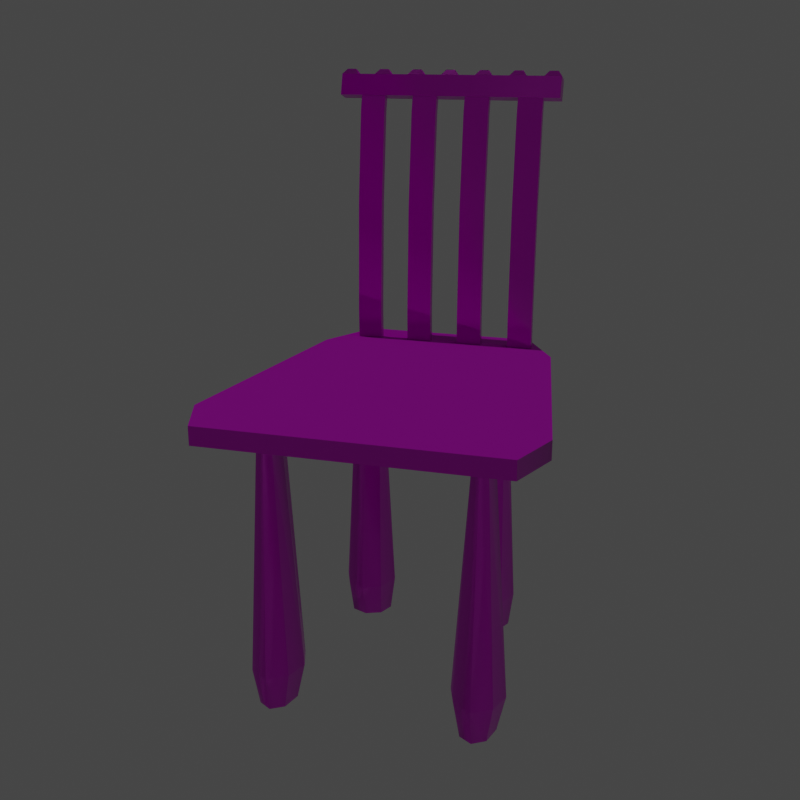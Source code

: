 # Source: chair.blend  (saved by Blender 4.0.36; exported with 4.5.12 LTS)
import bpy
from mathutils import Matrix  # noqa: F401  (used for matrix-valued properties, if any)

bpy.ops.wm.read_factory_settings(use_empty=True)
scene = bpy.context.scene
scene.name = 'Scene'

# ---- collections
col_collection = bpy.data.collections.new('Collection'); scene.collection.children.link(col_collection)
col_lights = bpy.data.collections.new('Lights'); scene.collection.children.link(col_lights)

# ---- images (referenced by path relative to the original .blend; pixels are not part of the script)
import os
ASSET_DIR = os.environ.get("B2B_ASSET_DIR", "")  # directory of the original .blend (textures are referenced by path, not embedded)
HERE = os.path.dirname(os.path.abspath(__file__))  # packed textures are extracted next to this script under _unpacked/

def load_image(name, relpath, width, height, colorspace="sRGB"):
    """Load a texture the original file referenced (path relative to the .blend, or extracted next to this script)."""
    p = next((c for c in (os.path.join(HERE, relpath), os.path.join(ASSET_DIR, relpath)) if relpath and os.path.exists(c)), "")
    if p:
        img = bpy.data.images.load(p, check_existing=True)
        img.name = name
    else:  # same state as the original file: an image datablock whose file is absent (Cycles renders it pink)
        img = bpy.data.images.new(name, width, height)
        img.source = "FILE"
        img.filepath = "//" + (relpath or name)
    img.colorspace_settings.name = colorspace
    return img
img_chair_exported_standardsurface1_basecolor_png = load_image('Chair_Exported_standardSurface1_BaseColor.png', 'Chair_Exported_standardSurface1_BaseColor.png', 1024, 1024, 'sRGB')
img_chair_exported_standardsurface1_metallic_png = load_image('Chair_Exported_standardSurface1_Metallic.png', 'Chair_Exported_standardSurface1_Metallic.png', 1024, 1024, 'Non-Color')
img_chair_exported_standardsurface1_normal_png = load_image('Chair_Exported_standardSurface1_Normal.png', 'Chair_Exported_standardSurface1_Normal.png', 1024, 1024, 'Non-Color')
img_chair_exported_standardsurface1_roughness_png = load_image('Chair_Exported_standardSurface1_Roughness.png', 'Chair_Exported_standardSurface1_Roughness.png', 1024, 1024, 'Non-Color')

# ---- materials (node trees are filled in below, after node groups)
mat_standardsurface1 = bpy.data.materials.new('standardSurface1')
mat_standardsurface1.use_transparent_shadow = False
mat_standardsurface1.diffuse_color = (0.0, 0.0, 0.0, 1.0)
mat_standardsurface1.roughness = 0.5528
mat_standardsurface1.specular_intensity = 1.0
mat_standardsurface1.metallic = 1.0

# ---- material node trees
mat_standardsurface1.use_nodes = True; mat_standardsurface1.node_tree.nodes.clear()
_N = mat_standardsurface1.node_tree.nodes; _L = mat_standardsurface1.node_tree.links
n0 = _N.new('ShaderNodeBsdfPrincipled'); n0.name = 'Principled BSDF'; n0.location = (10, 300)
n0.inputs[3].default_value = 1.45
n0.inputs[13].default_value = 1.0
n0.inputs[27].default_value = (0.0, 0.0, 0.0, 1.0)
n0.inputs[28].default_value = 1.0
n1 = _N.new('ShaderNodeOutputMaterial'); n1.name = 'Material Output'; n1.location = (300, 300)
n2 = _N.new('ShaderNodeNormalMap'); n2.name = 'Normal Map'; n2.location = (-300, -300)
n2.label = 'Normal/Map'
n3 = _N.new('ShaderNodeTexImage'); n3.name = 'Image Texture'; n3.location = (-392, 300)
n3.image = img_chair_exported_standardsurface1_basecolor_png
n4 = _N.new('ShaderNodeTexImage'); n4.name = 'Image Texture.002'; n4.location = (-767, 173)
n4.image = img_chair_exported_standardsurface1_metallic_png
n5 = _N.new('ShaderNodeTexImage'); n5.name = 'Image Texture.003'; n5.location = (-642, -256)
n5.image = img_chair_exported_standardsurface1_normal_png
n6 = _N.new('ShaderNodeTexImage'); n6.name = 'Image Texture.004'; n6.location = (-423, 12)
n6.image = img_chair_exported_standardsurface1_roughness_png
_L.new(n0.outputs[0], n1.inputs[0])
_L.new(n2.outputs[0], n0.inputs[5])
_L.new(n3.outputs[0], n0.inputs[0])
_L.new(n4.outputs[0], n0.inputs[1])
_L.new(n5.outputs[0], n2.inputs[1])
_L.new(n6.outputs[0], n0.inputs[2])
n1.is_active_output = True

# ---- world
world_world = bpy.data.worlds.new('World'); scene.world = world_world
world_world.use_nodes = True; world_world.node_tree.nodes.clear()
_N = world_world.node_tree.nodes; _L = world_world.node_tree.links
n0 = _N.new('ShaderNodeOutputWorld'); n0.name = 'World Output'; n0.location = (300, 300)
n1 = _N.new('ShaderNodeBackground'); n1.name = 'Background'; n1.location = (10, 300)
n1.inputs[0].default_value = (0.05088, 0.05088, 0.05088, 1.0)
_L.new(n1.outputs[0], n0.inputs[0])
n0.is_active_output = True
world_world.color = (0.05088, 0.05088, 0.05088)
world_world.use_sun_shadow = False
world_world.sun_shadow_jitter_overblur = 0.0

# ---- cameras
cam_camera = bpy.data.cameras.new('Camera')
cam_camera.clip_end = 100.0
cam_camera.ortho_scale = 7.314

# ---- lights
light_sun = bpy.data.lights.new('Sun', 'SUN')
light_sun.transmission_factor = 0.0
light_sun.energy = 1.0
light_sun_001 = bpy.data.lights.new('Sun.001', 'SUN')
light_sun_001.transmission_factor = 0.0
light_sun_001.energy = 0.11

# ---- meshes
me_seat = bpy.data.meshes.new('Seat')
me_seat.from_pydata([(-1.425, 2.88, 1.782), (1.425, 2.88, 1.782), (1.425, 3.061, 1.782), (-1.425, 3.061, 1.782), (1.621, 3.061, 1.254), (-1.621, 3.061, 1.254), (-0.8897, 3.061, -1.782), (0.8897, 3.061, -1.782), (0.8897, 2.88, -1.782), (-0.8897, 2.88, -1.782), (-1.621, 2.88, 1.254), (1.621, 2.88, 1.254), (1.228, 3.061, -1.174), (-1.228, 3.061, -1.174), (-1.228, 2.88, -1.174), (1.228, 2.88, -1.174), (-1.129, 0.009875, 0.7983), (-1.182, 0.009875, 1.0), (-1.266, 0.3806, 1.0), (-1.188, 0.3806, 0.7708), (-1.129, 0.009875, 1.202), (-1.188, 0.3806, 1.229), (-1.0, 0.009875, 1.285), (-1.0, 0.3806, 1.347), (-0.871, 0.009875, 1.202), (-0.8116, 0.3806, 1.229), (-0.8176, 0.009875, 1.0), (-0.7336, 0.3806, 1.0), (-0.871, 0.009875, 0.7983), (-0.8116, 0.3806, 0.7708), (-1.0, 0.009875, 0.7147), (-1.0, 0.3806, 0.6532), (-1.0, 0.009875, 1.0), (-0.9196, 2.624, 1.165), (-0.8863, 2.624, 1.0), (-0.8176, 2.927, 1.0), (-0.871, 2.927, 1.202), (-1.0, 2.624, 1.197), (-1.0, 2.927, 1.285), (-1.08, 2.624, 1.165), (-1.129, 2.927, 1.202), (-1.114, 2.624, 1.0), (-1.182, 2.927, 1.0), (-1.08, 2.624, 0.8348), (-1.129, 2.927, 0.7983), (-1.0, 2.624, 0.803), (-1.0, 2.927, 0.7147), (-0.9196, 2.624, 0.8348), (-0.871, 2.927, 0.7983), (0.871, 0.009875, 0.7983), (0.8176, 0.009875, 1.0), (0.7336, 0.3806, 1.0), (0.8116, 0.3806, 0.7708), (0.871, 0.009875, 1.202), (0.8116, 0.3806, 1.229), (1.0, 0.009875, 1.285), (1.0, 0.3806, 1.347), (1.129, 0.009875, 1.202), (1.188, 0.3806, 1.229), (1.182, 0.009875, 1.0), (1.266, 0.3806, 1.0), (1.129, 0.009875, 0.7983), (1.188, 0.3806, 0.7708), (1.0, 0.009875, 0.7147), (1.0, 0.3806, 0.6532), (1.0, 0.009875, 1.0), (1.08, 2.624, 1.165), (1.114, 2.624, 1.0), (1.182, 2.927, 1.0), (1.129, 2.927, 1.202), (1.0, 2.624, 1.197), (1.0, 2.927, 1.285), (0.9196, 2.624, 1.165), (0.871, 2.927, 1.202), (0.8863, 2.624, 1.0), (0.8176, 2.927, 1.0), (0.9196, 2.624, 0.8348), (0.871, 2.927, 0.7983), (1.0, 2.624, 0.803), (1.0, 2.927, 0.7147), (1.08, 2.624, 0.8348), (1.129, 2.927, 0.7983), (-0.5194, 5.96e-07, -1.161), (-0.6808, 5.96e-07, -1.228), (-0.6808, 0.3708, -1.333), (-0.4975, 0.3708, -1.236), (-0.8421, 5.96e-07, -1.161), (-0.864, 0.3708, -1.236), (-0.9089, 5.96e-07, -1.0), (-0.9581, 0.3708, -1.0), (-0.8421, 5.96e-07, -0.8387), (-0.864, 0.3708, -0.7644), (-0.6808, 5.96e-07, -0.7719), (-0.6808, 0.3708, -0.6668), (-0.5194, 5.96e-07, -0.8387), (-0.4975, 0.3708, -0.7644), (-0.4526, 5.96e-07, -1.0), (-0.4034, 0.3708, -1.0), (-0.6808, 5.96e-07, -1.0), (-0.8128, 2.614, -0.8994), (-0.6808, 2.614, -0.8578), (-0.6808, 2.917, -0.7719), (-0.8421, 2.917, -0.8387), (-0.8383, 2.614, -1.0), (-0.9089, 2.917, -1.0), (-0.8128, 2.614, -1.101), (-0.8421, 2.917, -1.161), (-0.6808, 2.614, -1.142), (-0.6808, 2.917, -1.228), (-0.5487, 2.614, -1.101), (-0.5194, 2.917, -1.161), (-0.5232, 2.614, -1.0), (-0.4526, 2.917, -1.0), (-0.5487, 2.614, -0.8994), (-0.5194, 2.917, -0.8387), (0.8423, 5.96e-07, -1.161), (0.681, 5.96e-07, -1.228), (0.681, 0.3708, -1.333), (0.8643, 0.3708, -1.236), (0.5197, 5.96e-07, -1.161), (0.4977, 0.3708, -1.236), (0.4529, 5.96e-07, -1.0), (0.4037, 0.3708, -1.0), (0.5197, 5.96e-07, -0.8387), (0.4977, 0.3708, -0.7644), (0.681, 5.96e-07, -0.7719), (0.681, 0.3708, -0.6668), (0.8423, 5.96e-07, -0.8387), (0.8643, 0.3708, -0.7644), (0.9091, 5.96e-07, -1.0), (0.9583, 0.3708, -1.0), (0.681, 5.96e-07, -1.0), (0.5489, 2.614, -0.8994), (0.681, 2.614, -0.8578), (0.681, 2.917, -0.7719), (0.5197, 2.917, -0.8387), (0.5234, 2.614, -1.0), (0.4529, 2.917, -1.0), (0.5489, 2.614, -1.101), (0.5197, 2.917, -1.161), (0.681, 2.614, -1.142), (0.681, 2.917, -1.228), (0.8131, 2.614, -1.101), (0.8423, 2.917, -1.161), (0.8386, 2.614, -1.0), (0.9091, 2.917, -1.0), (0.8131, 2.614, -0.8994), (0.8423, 2.917, -0.8387), (-1.152, 5.627, -1.56), (-0.975, 5.627, -1.56), (-0.975, 5.835, -1.621), (-1.152, 5.835, -1.621), (-1.109, 5.882, -1.677), (-1.019, 5.882, -1.677), (-1.019, 5.862, -1.745), (-1.109, 5.862, -1.745), (-1.152, 5.792, -1.767), (-0.975, 5.792, -1.767), (-0.975, 5.584, -1.706), (-1.152, 5.584, -1.706), (1.152, 5.627, -1.56), (1.152, 5.584, -1.706), (1.152, 5.792, -1.767), (1.152, 5.835, -1.621), (1.019, 5.882, -1.677), (1.109, 5.882, -1.677), (1.109, 5.862, -1.745), (1.019, 5.862, -1.745), (0.975, 5.584, -1.706), (0.975, 5.792, -1.767), (0.975, 5.627, -1.56), (0.975, 5.835, -1.621), (0.7977, 5.835, -1.621), (0.7977, 5.792, -1.767), (0.7977, 5.584, -1.706), (0.7977, 5.627, -1.56), (0.664, 5.882, -1.677), (0.7541, 5.882, -1.677), (0.7541, 5.862, -1.745), (0.664, 5.862, -1.745), (0.6204, 5.584, -1.706), (0.6204, 5.792, -1.767), (0.6204, 5.627, -1.56), (0.6204, 5.835, -1.621), (0.4432, 5.835, -1.621), (0.4432, 5.792, -1.767), (0.4432, 5.584, -1.706), (0.4432, 5.627, -1.56), (0.3095, 5.882, -1.677), (0.3996, 5.882, -1.677), (0.3996, 5.862, -1.745), (0.3095, 5.862, -1.745), (0.2659, 5.584, -1.706), (0.2659, 5.792, -1.767), (0.2659, 5.627, -1.56), (0.2659, 5.835, -1.621), (0.08863, 5.835, -1.621), (0.08863, 5.792, -1.767), (0.08863, 5.584, -1.706), (0.08863, 5.627, -1.56), (-0.04505, 5.882, -1.677), (0.04505, 5.882, -1.677), (0.04505, 5.862, -1.745), (-0.04505, 5.862, -1.745), (-0.08863, 5.584, -1.706), (-0.08863, 5.792, -1.767), (-0.08863, 5.627, -1.56), (-0.08863, 5.835, -1.621), (-0.2659, 5.835, -1.621), (-0.2659, 5.792, -1.767), (-0.2659, 5.584, -1.706), (-0.2659, 5.627, -1.56), (-0.3996, 5.882, -1.677), (-0.3095, 5.882, -1.677), (-0.3095, 5.862, -1.745), (-0.3996, 5.862, -1.745), (-0.4432, 5.584, -1.706), (-0.4432, 5.792, -1.767), (-0.4432, 5.627, -1.56), (-0.4432, 5.835, -1.621), (-0.6204, 5.835, -1.621), (-0.6204, 5.792, -1.767), (-0.6204, 5.584, -1.706), (-0.6204, 5.627, -1.56), (-0.7541, 5.882, -1.677), (-0.664, 5.882, -1.677), (-0.664, 5.862, -1.745), (-0.7541, 5.862, -1.745), (-0.7977, 5.584, -1.706), (-0.7977, 5.792, -1.767), (-0.7977, 5.627, -1.56), (-0.7977, 5.835, -1.621), (-0.928, 3.363, -1.4), (-0.672, 3.363, -1.4), (-0.672, 4.52, -1.443), (-0.928, 4.52, -1.443), (-0.928, 5.697, -1.607), (-0.672, 5.697, -1.607), (-0.672, 5.697, -1.681), (-0.928, 5.697, -1.681), (-0.928, 4.52, -1.517), (-0.672, 4.52, -1.517), (-0.672, 3.367, -1.474), (-0.928, 3.367, -1.474), (-0.928, 3.061, -1.486), (-0.672, 3.061, -1.486), (-0.672, 3.061, -1.412), (-0.928, 3.061, -1.412), (-0.928, 5.453, -1.619), (-0.928, 5.471, -1.547), (-0.672, 5.453, -1.619), (-0.672, 5.471, -1.547), (-0.378, 3.363, -1.4), (-0.122, 3.363, -1.4), (-0.122, 4.52, -1.443), (-0.378, 4.52, -1.443), (-0.378, 5.697, -1.607), (-0.122, 5.697, -1.607), (-0.122, 5.697, -1.681), (-0.378, 5.697, -1.681), (-0.378, 4.52, -1.517), (-0.122, 4.52, -1.517), (-0.122, 3.367, -1.474), (-0.378, 3.367, -1.474), (-0.378, 3.061, -1.486), (-0.122, 3.061, -1.486), (-0.122, 3.061, -1.412), (-0.378, 3.061, -1.412), (-0.378, 5.453, -1.619), (-0.378, 5.471, -1.547), (-0.122, 5.453, -1.619), (-0.122, 5.471, -1.547), (0.722, 3.363, -1.4), (0.978, 3.363, -1.4), (0.978, 4.52, -1.443), (0.722, 4.52, -1.443), (0.722, 5.697, -1.607), (0.978, 5.697, -1.607), (0.978, 5.697, -1.681), (0.722, 5.697, -1.681), (0.722, 4.52, -1.517), (0.978, 4.52, -1.517), (0.978, 3.367, -1.474), (0.722, 3.367, -1.474), (0.722, 3.061, -1.486), (0.978, 3.061, -1.486), (0.978, 3.061, -1.412), (0.722, 3.061, -1.412), (0.722, 5.453, -1.619), (0.722, 5.471, -1.547), (0.978, 5.453, -1.619), (0.978, 5.471, -1.547), (0.172, 3.363, -1.4), (0.428, 3.363, -1.4), (0.428, 4.52, -1.443), (0.172, 4.52, -1.443), (0.172, 5.697, -1.607), (0.428, 5.697, -1.607), (0.428, 5.697, -1.681), (0.172, 5.697, -1.681), (0.172, 4.52, -1.517), (0.428, 4.52, -1.517), (0.428, 3.367, -1.474), (0.172, 3.367, -1.474), (0.172, 3.061, -1.486), (0.428, 3.061, -1.486), (0.428, 3.061, -1.412), (0.172, 3.061, -1.412), (0.172, 5.453, -1.619), (0.172, 5.471, -1.547), (0.428, 5.453, -1.619), (0.428, 5.471, -1.547)], [], [(3, 0, 1), (1, 2, 3), (5, 3, 2), (2, 4, 5), (9, 6, 7), (7, 8, 9), (0, 10, 11), (11, 1, 0), (2, 1, 11), (11, 4, 2), (5, 10, 0), (0, 3, 5), (13, 5, 4), (4, 12, 13), (13, 14, 10), (10, 5, 13), (10, 14, 15), (15, 11, 10), (12, 4, 11), (11, 15, 12), (6, 13, 12), (12, 7, 6), (6, 9, 14), (14, 13, 6), (14, 9, 8), (8, 15, 14), (7, 12, 15), (15, 8, 7), (19, 16, 17), (17, 18, 19), (18, 17, 20), (20, 21, 18), (21, 20, 22), (22, 23, 21), (23, 22, 24), (24, 25, 23), (25, 24, 26), (26, 27, 25), (27, 26, 28), (28, 29, 27), (29, 28, 30), (30, 31, 29), (31, 30, 16), (16, 19, 31), (17, 16, 32), (20, 17, 32), (22, 20, 32), (24, 22, 32), (26, 24, 32), (28, 26, 32), (30, 28, 32), (16, 30, 32), (36, 33, 34), (34, 35, 36), (38, 37, 33), (33, 36, 38), (40, 39, 37), (37, 38, 40), (42, 41, 39), (39, 40, 42), (44, 43, 41), (41, 42, 44), (46, 45, 43), (43, 44, 46), (48, 47, 45), (45, 46, 48), (35, 34, 47), (47, 48, 35), (37, 23, 25), (25, 33, 37), (39, 21, 23), (23, 37, 39), (41, 18, 21), (21, 39, 41), (43, 19, 18), (18, 41, 43), (45, 31, 19), (19, 43, 45), (47, 29, 31), (31, 45, 47), (34, 27, 29), (29, 47, 34), (33, 25, 27), (27, 34, 33), (52, 49, 50), (50, 51, 52), (51, 50, 53), (53, 54, 51), (54, 53, 55), (55, 56, 54), (56, 55, 57), (57, 58, 56), (58, 57, 59), (59, 60, 58), (60, 59, 61), (61, 62, 60), (62, 61, 63), (63, 64, 62), (64, 63, 49), (49, 52, 64), (50, 49, 65), (53, 50, 65), (55, 53, 65), (57, 55, 65), (59, 57, 65), (61, 59, 65), (63, 61, 65), (49, 63, 65), (69, 66, 67), (67, 68, 69), (71, 70, 66), (66, 69, 71), (73, 72, 70), (70, 71, 73), (75, 74, 72), (72, 73, 75), (77, 76, 74), (74, 75, 77), (79, 78, 76), (76, 77, 79), (81, 80, 78), (78, 79, 81), (68, 67, 80), (80, 81, 68), (70, 56, 58), (58, 66, 70), (72, 54, 56), (56, 70, 72), (74, 51, 54), (54, 72, 74), (76, 52, 51), (51, 74, 76), (78, 64, 52), (52, 76, 78), (80, 62, 64), (64, 78, 80), (67, 60, 62), (62, 80, 67), (66, 58, 60), (60, 67, 66), (85, 82, 83), (83, 84, 85), (84, 83, 86), (86, 87, 84), (87, 86, 88), (88, 89, 87), (89, 88, 90), (90, 91, 89), (91, 90, 92), (92, 93, 91), (93, 92, 94), (94, 95, 93), (95, 94, 96), (96, 97, 95), (97, 96, 82), (82, 85, 97), (83, 82, 98), (86, 83, 98), (88, 86, 98), (90, 88, 98), (92, 90, 98), (94, 92, 98), (96, 94, 98), (82, 96, 98), (102, 99, 100), (100, 101, 102), (104, 103, 99), (99, 102, 104), (106, 105, 103), (103, 104, 106), (108, 107, 105), (105, 106, 108), (110, 109, 107), (107, 108, 110), (112, 111, 109), (109, 110, 112), (114, 113, 111), (111, 112, 114), (101, 100, 113), (113, 114, 101), (103, 89, 91), (91, 99, 103), (105, 87, 89), (89, 103, 105), (107, 84, 87), (87, 105, 107), (109, 85, 84), (84, 107, 109), (111, 97, 85), (85, 109, 111), (113, 95, 97), (97, 111, 113), (100, 93, 95), (95, 113, 100), (99, 91, 93), (93, 100, 99), (118, 115, 116), (116, 117, 118), (117, 116, 119), (119, 120, 117), (120, 119, 121), (121, 122, 120), (122, 121, 123), (123, 124, 122), (124, 123, 125), (125, 126, 124), (126, 125, 127), (127, 128, 126), (128, 127, 129), (129, 130, 128), (130, 129, 115), (115, 118, 130), (116, 115, 131), (119, 116, 131), (121, 119, 131), (123, 121, 131), (125, 123, 131), (127, 125, 131), (129, 127, 131), (115, 129, 131), (135, 132, 133), (133, 134, 135), (137, 136, 132), (132, 135, 137), (139, 138, 136), (136, 137, 139), (141, 140, 138), (138, 139, 141), (143, 142, 140), (140, 141, 143), (145, 144, 142), (142, 143, 145), (147, 146, 144), (144, 145, 147), (134, 133, 146), (146, 147, 134), (136, 122, 124), (124, 132, 136), (138, 120, 122), (122, 136, 138), (140, 117, 120), (120, 138, 140), (142, 118, 117), (117, 140, 142), (144, 130, 118), (118, 142, 144), (146, 128, 130), (130, 144, 146), (133, 126, 128), (128, 146, 133), (132, 124, 126), (126, 133, 132), (151, 148, 149), (149, 150, 151), (155, 152, 153), (153, 154, 155), (159, 156, 157), (157, 158, 159), (148, 159, 158), (158, 149, 148), (163, 160, 161), (161, 162, 163), (156, 159, 148), (148, 151, 156), (167, 164, 165), (165, 166, 167), (161, 168, 169), (169, 162, 161), (160, 170, 168), (168, 161, 160), (163, 171, 170), (170, 160, 163), (173, 172, 171), (171, 169, 173), (168, 174, 173), (173, 169, 168), (170, 175, 174), (174, 168, 170), (171, 172, 175), (175, 170, 171), (179, 176, 177), (177, 178, 179), (174, 180, 181), (181, 173, 174), (175, 182, 180), (180, 174, 175), (172, 183, 182), (182, 175, 172), (185, 184, 183), (183, 181, 185), (180, 186, 185), (185, 181, 180), (182, 187, 186), (186, 180, 182), (183, 184, 187), (187, 182, 183), (191, 188, 189), (189, 190, 191), (186, 192, 193), (193, 185, 186), (187, 194, 192), (192, 186, 187), (184, 195, 194), (194, 187, 184), (197, 196, 195), (195, 193, 197), (192, 198, 197), (197, 193, 192), (194, 199, 198), (198, 192, 194), (195, 196, 199), (199, 194, 195), (203, 200, 201), (201, 202, 203), (198, 204, 205), (205, 197, 198), (199, 206, 204), (204, 198, 199), (196, 207, 206), (206, 199, 196), (209, 208, 207), (207, 205, 209), (204, 210, 209), (209, 205, 204), (206, 211, 210), (210, 204, 206), (207, 208, 211), (211, 206, 207), (215, 212, 213), (213, 214, 215), (210, 216, 217), (217, 209, 210), (211, 218, 216), (216, 210, 211), (208, 219, 218), (218, 211, 208), (221, 220, 219), (219, 217, 221), (216, 222, 221), (221, 217, 216), (218, 223, 222), (222, 216, 218), (219, 220, 223), (223, 218, 219), (227, 224, 225), (225, 226, 227), (222, 228, 229), (229, 221, 222), (223, 230, 228), (228, 222, 223), (220, 231, 230), (230, 223, 220), (157, 150, 231), (231, 229, 157), (228, 158, 157), (157, 229, 228), (230, 149, 158), (158, 228, 230), (231, 150, 149), (149, 230, 231), (152, 151, 150), (150, 153, 152), (153, 150, 157), (157, 154, 153), (154, 157, 156), (156, 155, 154), (155, 156, 151), (151, 152, 155), (164, 171, 163), (163, 165, 164), (165, 163, 162), (162, 166, 165), (166, 162, 169), (169, 167, 166), (167, 169, 171), (171, 164, 167), (176, 183, 172), (172, 177, 176), (177, 172, 173), (173, 178, 177), (178, 173, 181), (181, 179, 178), (179, 181, 183), (183, 176, 179), (188, 195, 184), (184, 189, 188), (189, 184, 185), (185, 190, 189), (190, 185, 193), (193, 191, 190), (191, 193, 195), (195, 188, 191), (200, 207, 196), (196, 201, 200), (201, 196, 197), (197, 202, 201), (202, 197, 205), (205, 203, 202), (203, 205, 207), (207, 200, 203), (212, 219, 208), (208, 213, 212), (213, 208, 209), (209, 214, 213), (214, 209, 217), (217, 215, 214), (215, 217, 219), (219, 212, 215), (224, 231, 220), (220, 225, 224), (225, 220, 221), (221, 226, 225), (226, 221, 229), (229, 227, 226), (227, 229, 231), (231, 224, 227), (235, 232, 233), (233, 234, 235), (239, 236, 237), (237, 238, 239), (243, 240, 241), (241, 242, 243), (247, 244, 245), (245, 246, 247), (234, 233, 242), (242, 241, 234), (240, 243, 232), (232, 235, 240), (239, 248, 249), (249, 236, 239), (248, 239, 238), (238, 250, 248), (237, 251, 250), (250, 238, 237), (236, 249, 251), (251, 237, 236), (240, 248, 250), (250, 241, 240), (248, 240, 235), (235, 249, 248), (249, 235, 234), (234, 251, 249), (251, 234, 241), (241, 250, 251), (243, 244, 247), (247, 232, 243), (232, 247, 246), (246, 233, 232), (233, 246, 245), (245, 242, 233), (244, 243, 242), (242, 245, 244), (255, 252, 253), (253, 254, 255), (259, 256, 257), (257, 258, 259), (263, 260, 261), (261, 262, 263), (267, 264, 265), (265, 266, 267), (254, 253, 262), (262, 261, 254), (260, 263, 252), (252, 255, 260), (259, 268, 269), (269, 256, 259), (268, 259, 258), (258, 270, 268), (257, 271, 270), (270, 258, 257), (256, 269, 271), (271, 257, 256), (260, 268, 270), (270, 261, 260), (268, 260, 255), (255, 269, 268), (269, 255, 254), (254, 271, 269), (271, 254, 261), (261, 270, 271), (263, 264, 267), (267, 252, 263), (252, 267, 266), (266, 253, 252), (253, 266, 265), (265, 262, 253), (264, 263, 262), (262, 265, 264), (275, 272, 273), (273, 274, 275), (279, 276, 277), (277, 278, 279), (283, 280, 281), (281, 282, 283), (287, 284, 285), (285, 286, 287), (274, 273, 282), (282, 281, 274), (280, 283, 272), (272, 275, 280), (279, 288, 289), (289, 276, 279), (288, 279, 278), (278, 290, 288), (277, 291, 290), (290, 278, 277), (276, 289, 291), (291, 277, 276), (280, 288, 290), (290, 281, 280), (288, 280, 275), (275, 289, 288), (289, 275, 274), (274, 291, 289), (291, 274, 281), (281, 290, 291), (283, 284, 287), (287, 272, 283), (272, 287, 286), (286, 273, 272), (273, 286, 285), (285, 282, 273), (284, 283, 282), (282, 285, 284), (295, 292, 293), (293, 294, 295), (299, 296, 297), (297, 298, 299), (303, 300, 301), (301, 302, 303), (307, 304, 305), (305, 306, 307), (294, 293, 302), (302, 301, 294), (300, 303, 292), (292, 295, 300), (299, 308, 309), (309, 296, 299), (308, 299, 298), (298, 310, 308), (297, 311, 310), (310, 298, 297), (296, 309, 311), (311, 297, 296), (300, 308, 310), (310, 301, 300), (308, 300, 295), (295, 309, 308), (309, 295, 294), (294, 311, 309), (311, 294, 301), (301, 310, 311), (303, 304, 307), (307, 292, 303), (292, 307, 306), (306, 293, 292), (293, 306, 305), (305, 302, 293), (304, 303, 302), (302, 305, 304)])
me_seat.polygons.foreach_set('use_smooth', [True] * 560)
_k = set([(0, 1), (0, 3), (0, 10), (1, 2), (1, 11), (2, 3), (2, 4), (3, 5), (4, 12), (5, 13), (6, 7), (6, 9), (6, 13), (7, 8), (7, 12), (8, 9), (8, 15), (9, 14), (10, 14), (11, 15), (16, 17), (16, 30), (17, 20), (20, 22), (22, 24), (24, 26), (26, 28), (28, 30), (49, 50), (49, 63), (50, 53), (53, 55), (55, 57), (57, 59), (59, 61), (61, 63), (82, 83), (82, 96), (83, 86), (86, 88), (88, 90), (90, 92), (92, 94), (94, 96), (115, 116), (115, 129), (116, 119), (119, 121), (121, 123), (123, 125), (125, 127), (127, 129), (148, 149), (148, 151), (148, 159), (149, 230), (150, 151), (150, 153), (150, 157), (150, 231), (151, 152), (151, 156), (152, 153), (152, 155), (153, 154), (154, 155), (154, 157), (155, 156), (156, 157), (156, 159), (157, 229), (158, 159), (158, 228), (160, 161), (160, 163), (160, 170), (161, 162), (161, 168), (162, 163), (162, 166), (162, 169), (163, 165), (163, 171), (164, 165), (164, 167), (164, 171), (165, 166), (166, 167), (167, 169), (168, 174), (169, 171), (169, 173), (170, 175), (171, 172), (172, 173), (172, 177), (172, 183), (173, 178), (173, 181), (174, 180), (175, 182), (176, 177), (176, 179), (176, 183), (177, 178), (178, 179), (179, 181), (180, 186), (181, 183), (181, 185), (182, 187), (183, 184), (184, 185), (184, 189), (184, 195), (185, 190), (185, 193), (186, 192), (187, 194), (188, 189), (188, 191), (188, 195), (189, 190), (190, 191), (191, 193), (192, 198), (193, 195), (193, 197), (194, 199), (195, 196), (196, 197), (196, 201), (196, 207), (197, 202), (197, 205), (198, 204), (199, 206), (200, 201), (200, 203), (200, 207), (201, 202), (202, 203), (203, 205), (204, 210), (205, 207), (205, 209), (206, 211), (207, 208), (208, 209), (208, 213), (208, 219), (209, 214), (209, 217), (210, 216), (211, 218), (212, 213), (212, 215), (212, 219), (213, 214), (214, 215), (215, 217), (216, 222), (217, 219), (217, 221), (218, 223), (219, 220), (220, 221), (220, 225), (220, 231), (221, 226), (221, 229), (222, 228), (223, 230), (224, 225), (224, 227), (224, 231), (225, 226), (226, 227), (227, 229), (229, 231), (232, 235), (232, 247), (233, 234), (233, 246), (234, 251), (235, 249), (236, 237), (236, 239), (236, 249), (237, 238), (237, 251), (238, 239), (238, 250), (239, 248), (240, 243), (240, 248), (241, 242), (241, 250), (242, 245), (243, 244), (244, 245), (244, 247), (245, 246), (246, 247), (252, 255), (252, 267), (253, 254), (253, 266), (254, 271), (255, 269), (256, 257), (256, 259), (256, 269), (257, 258), (257, 271), (258, 259), (258, 270), (259, 268), (260, 263), (260, 268), (261, 262), (261, 270), (262, 265), (263, 264), (264, 265), (264, 267), (265, 266), (266, 267), (272, 275), (272, 287), (273, 274), (273, 286), (274, 291), (275, 289), (276, 277), (276, 279), (276, 289), (277, 278), (277, 291), (278, 279), (278, 290), (279, 288), (280, 283), (280, 288), (281, 282), (281, 290), (282, 285), (283, 284), (284, 285), (284, 287), (285, 286), (286, 287), (292, 295), (292, 307), (293, 294), (293, 306), (294, 311), (295, 309), (296, 297), (296, 299), (296, 309), (297, 298), (297, 311), (298, 299), (298, 310), (299, 308), (300, 303), (300, 308), (301, 302), (301, 310), (302, 305), (303, 304), (304, 305), (304, 307), (305, 306), (306, 307)])
me_seat.attributes.new('sharp_edge', 'BOOLEAN', 'EDGE').data.foreach_set('value', [ (min(e.vertices), max(e.vertices)) in _k for e in me_seat.edges])
_uv = me_seat.uv_layers.new(name='Attribute')
_uv.uv.foreach_set('vector', [0.06288, 0.5198, 0.06286, 0.4974, 0.4154, 0.4995, 0.4154, 0.4995, 0.4151, 0.5218, 0.06288, 0.5198, 0.03861, 0.5848, 0.06288, 0.5198, 0.4151, 0.5218, 0.4151, 0.5218, 0.4388, 0.5868, 0.03861, 0.5848, 0.1313, 0.05924, 0.1313, 0.03688, 0.3529, 0.03722, 0.3529, 0.03722, 0.3531, 0.0596, 0.1313, 0.05924, 0.06286, 0.4974, 0.04173, 0.432, 0.4379, 0.435, 0.4379, 0.435, 0.4154, 0.4995, 0.06286, 0.4974, 0.4382, 0.5053, 0.4154, 0.4995, 0.4379, 0.435, 0.4379, 0.435, 0.4599, 0.4339, 0.4382, 0.5053, 0.01968, 0.4307, 0.04173, 0.432, 0.06286, 0.4974, 0.06286, 0.4974, 0.04054, 0.5021, 0.01968, 0.4307, 0.08616, 0.8844, 0.03861, 0.5848, 0.4388, 0.5868, 0.4388, 0.5868, 0.3889, 0.8856, 0.08616, 0.8844, 0.06945, 0.1286, 0.09107, 0.1338, 0.04173, 0.432, 0.04173, 0.432, 0.01968, 0.4307, 0.06945, 0.1286, 0.04173, 0.432, 0.09107, 0.1338, 0.3927, 0.1352, 0.3927, 0.1352, 0.4379, 0.435, 0.04173, 0.432, 0.4144, 0.1303, 0.4599, 0.4339, 0.4379, 0.435, 0.4379, 0.435, 0.3927, 0.1352, 0.4144, 0.1303, 0.1276, 0.9595, 0.08616, 0.8844, 0.3889, 0.8856, 0.3889, 0.8856, 0.347, 0.9603, 0.1276, 0.9595, 0.1106, 0.04916, 0.1313, 0.05924, 0.09107, 0.1338, 0.09107, 0.1338, 0.06945, 0.1286, 0.1106, 0.04916, 0.09107, 0.1338, 0.1313, 0.05924, 0.3531, 0.0596, 0.3531, 0.0596, 0.3927, 0.1352, 0.09107, 0.1338, 0.374, 0.04996, 0.4144, 0.1303, 0.3927, 0.1352, 0.3927, 0.1352, 0.3531, 0.0596, 0.374, 0.04996, 0.8761, 0.2684, 0.8647, 0.1956, 0.8948, 0.1858, 0.8948, 0.1858, 0.9093, 0.2673, 0.8761, 0.2684, 0.9093, 0.2673, 0.8948, 0.1858, 0.9283, 0.1877, 0.9283, 0.1877, 0.943, 0.2668, 0.9093, 0.2673, 0.943, 0.2668, 0.9283, 0.1877, 0.9559, 0.1781, 0.9559, 0.1781, 0.9857, 0.2667, 0.943, 0.2668, 0.6852, 0.2653, 0.7157, 0.177, 0.7432, 0.1868, 0.7432, 0.1868, 0.7279, 0.2658, 0.6852, 0.2653, 0.7279, 0.2658, 0.7432, 0.1868, 0.7767, 0.1852, 0.7767, 0.1852, 0.7615, 0.2666, 0.7279, 0.2658, 0.7615, 0.2666, 0.7767, 0.1852, 0.8067, 0.1953, 0.8067, 0.1953, 0.7947, 0.268, 0.7615, 0.2666, 0.7947, 0.268, 0.8067, 0.1953, 0.8357, 0.1987, 0.8357, 0.1987, 0.8354, 0.2692, 0.7947, 0.268, 0.8354, 0.2692, 0.8357, 0.1987, 0.8647, 0.1956, 0.8647, 0.1956, 0.8761, 0.2684, 0.8354, 0.2692, 0.8948, 0.1858, 0.8647, 0.1956, 0.8359, 0.1629, 0.9283, 0.1877, 0.8948, 0.1858, 0.9205, 0.151, 0.9559, 0.1781, 0.9283, 0.1877, 0.9205, 0.151, 0.7432, 0.1868, 0.7157, 0.177, 0.7514, 0.1501, 0.7767, 0.1852, 0.7432, 0.1868, 0.7514, 0.1501, 0.8067, 0.1953, 0.7767, 0.1852, 0.8359, 0.1629, 0.8357, 0.1987, 0.8067, 0.1953, 0.8359, 0.1629, 0.8647, 0.1956, 0.8357, 0.1987, 0.8359, 0.1629, 0.757, 0.6891, 0.7655, 0.6383, 0.79, 0.6378, 0.79, 0.6378, 0.7832, 0.6891, 0.757, 0.6891, 0.7296, 0.6891, 0.7476, 0.6391, 0.7655, 0.6383, 0.7655, 0.6383, 0.757, 0.6891, 0.7296, 0.6891, 0.9096, 0.6891, 0.9016, 0.639, 0.9195, 0.6399, 0.9195, 0.6399, 0.9371, 0.6891, 0.9096, 0.6891, 0.8834, 0.6891, 0.8771, 0.6382, 0.9016, 0.639, 0.9016, 0.639, 0.9096, 0.6891, 0.8834, 0.6891, 0.8578, 0.6891, 0.8523, 0.638, 0.8771, 0.6382, 0.8771, 0.6382, 0.8834, 0.6891, 0.8578, 0.6891, 0.8333, 0.6891, 0.8336, 0.6379, 0.8523, 0.638, 0.8523, 0.638, 0.8578, 0.6891, 0.8333, 0.6891, 0.8088, 0.6891, 0.8148, 0.6378, 0.8336, 0.6379, 0.8336, 0.6379, 0.8333, 0.6891, 0.8088, 0.6891, 0.7832, 0.6891, 0.79, 0.6378, 0.8148, 0.6378, 0.8148, 0.6378, 0.8088, 0.6891, 0.7832, 0.6891, 0.7476, 0.6391, 0.6852, 0.2653, 0.7279, 0.2658, 0.7279, 0.2658, 0.7655, 0.6383, 0.7476, 0.6391, 0.9016, 0.639, 0.943, 0.2668, 0.9857, 0.2667, 0.9857, 0.2667, 0.9195, 0.6399, 0.9016, 0.639, 0.8771, 0.6382, 0.9093, 0.2673, 0.943, 0.2668, 0.943, 0.2668, 0.9016, 0.639, 0.8771, 0.6382, 0.8523, 0.638, 0.8761, 0.2684, 0.9093, 0.2673, 0.9093, 0.2673, 0.8771, 0.6382, 0.8523, 0.638, 0.8336, 0.6379, 0.8354, 0.2692, 0.8761, 0.2684, 0.8761, 0.2684, 0.8523, 0.638, 0.8336, 0.6379, 0.8148, 0.6378, 0.7947, 0.268, 0.8354, 0.2692, 0.8354, 0.2692, 0.8336, 0.6379, 0.8148, 0.6378, 0.79, 0.6378, 0.7615, 0.2666, 0.7947, 0.268, 0.7947, 0.268, 0.8148, 0.6378, 0.79, 0.6378, 0.7655, 0.6383, 0.7279, 0.2658, 0.7615, 0.2666, 0.7615, 0.2666, 0.79, 0.6378, 0.7655, 0.6383, 0.8761, 0.2684, 0.8647, 0.1956, 0.8948, 0.1858, 0.8948, 0.1858, 0.9093, 0.2673, 0.8761, 0.2684, 0.9093, 0.2673, 0.8948, 0.1858, 0.9283, 0.1877, 0.9283, 0.1877, 0.943, 0.2668, 0.9093, 0.2673, 0.943, 0.2668, 0.9283, 0.1877, 0.9559, 0.1781, 0.9559, 0.1781, 0.9857, 0.2667, 0.943, 0.2668, 0.6852, 0.2653, 0.7157, 0.177, 0.7432, 0.1868, 0.7432, 0.1868, 0.7279, 0.2658, 0.6852, 0.2653, 0.7279, 0.2658, 0.7432, 0.1868, 0.7767, 0.1852, 0.7767, 0.1852, 0.7615, 0.2666, 0.7279, 0.2658, 0.7615, 0.2666, 0.7767, 0.1852, 0.8067, 0.1953, 0.8067, 0.1953, 0.7947, 0.268, 0.7615, 0.2666, 0.7947, 0.268, 0.8067, 0.1953, 0.8357, 0.1987, 0.8357, 0.1987, 0.8354, 0.2692, 0.7947, 0.268, 0.8354, 0.2692, 0.8357, 0.1987, 0.8647, 0.1956, 0.8647, 0.1956, 0.8761, 0.2684, 0.8354, 0.2692, 0.8948, 0.1858, 0.8647, 0.1956, 0.8359, 0.1629, 0.9283, 0.1877, 0.8948, 0.1858, 0.9205, 0.151, 0.9559, 0.1781, 0.9283, 0.1877, 0.9205, 0.151, 0.7432, 0.1868, 0.7157, 0.177, 0.7514, 0.1501, 0.7767, 0.1852, 0.7432, 0.1868, 0.7514, 0.1501, 0.8067, 0.1953, 0.7767, 0.1852, 0.8359, 0.1629, 0.8357, 0.1987, 0.8067, 0.1953, 0.8359, 0.1629, 0.8647, 0.1956, 0.8357, 0.1987, 0.8359, 0.1629, 0.757, 0.6891, 0.7655, 0.6383, 0.79, 0.6378, 0.79, 0.6378, 0.7832, 0.6891, 0.757, 0.6891, 0.7296, 0.6891, 0.7476, 0.6391, 0.7655, 0.6383, 0.7655, 0.6383, 0.757, 0.6891, 0.7296, 0.6891, 0.9096, 0.6891, 0.9016, 0.639, 0.9195, 0.6399, 0.9195, 0.6399, 0.9371, 0.6891, 0.9096, 0.6891, 0.8834, 0.6891, 0.8771, 0.6382, 0.9016, 0.639, 0.9016, 0.639, 0.9096, 0.6891, 0.8834, 0.6891, 0.8578, 0.6891, 0.8523, 0.638, 0.8771, 0.6382, 0.8771, 0.6382, 0.8834, 0.6891, 0.8578, 0.6891, 0.8333, 0.6891, 0.8336, 0.6379, 0.8523, 0.638, 0.8523, 0.638, 0.8578, 0.6891, 0.8333, 0.6891, 0.8088, 0.6891, 0.8148, 0.6378, 0.8336, 0.6379, 0.8336, 0.6379, 0.8333, 0.6891, 0.8088, 0.6891, 0.7832, 0.6891, 0.79, 0.6378, 0.8148, 0.6378, 0.8148, 0.6378, 0.8088, 0.6891, 0.7832, 0.6891, 0.7476, 0.6391, 0.6852, 0.2653, 0.7279, 0.2658, 0.7279, 0.2658, 0.7655, 0.6383, 0.7476, 0.6391, 0.9016, 0.639, 0.943, 0.2668, 0.9857, 0.2667, 0.9857, 0.2667, 0.9195, 0.6399, 0.9016, 0.639, 0.8771, 0.6382, 0.9093, 0.2673, 0.943, 0.2668, 0.943, 0.2668, 0.9016, 0.639, 0.8771, 0.6382, 0.8523, 0.638, 0.8761, 0.2684, 0.9093, 0.2673, 0.9093, 0.2673, 0.8771, 0.6382, 0.8523, 0.638, 0.8336, 0.6379, 0.8354, 0.2692, 0.8761, 0.2684, 0.8761, 0.2684, 0.8523, 0.638, 0.8336, 0.6379, 0.8148, 0.6378, 0.7947, 0.268, 0.8354, 0.2692, 0.8354, 0.2692, 0.8336, 0.6379, 0.8148, 0.6378, 0.79, 0.6378, 0.7615, 0.2666, 0.7947, 0.268, 0.7947, 0.268, 0.8148, 0.6378, 0.79, 0.6378, 0.7655, 0.6383, 0.7279, 0.2658, 0.7615, 0.2666, 0.7615, 0.2666, 0.79, 0.6378, 0.7655, 0.6383, 0.8761, 0.2684, 0.8647, 0.1956, 0.8948, 0.1858, 0.8948, 0.1858, 0.9093, 0.2673, 0.8761, 0.2684, 0.9093, 0.2673, 0.8948, 0.1858, 0.9283, 0.1877, 0.9283, 0.1877, 0.943, 0.2668, 0.9093, 0.2673, 0.943, 0.2668, 0.9283, 0.1877, 0.9559, 0.1781, 0.9559, 0.1781, 0.9857, 0.2667, 0.943, 0.2668, 0.6852, 0.2653, 0.7157, 0.177, 0.7432, 0.1868, 0.7432, 0.1868, 0.7279, 0.2658, 0.6852, 0.2653, 0.7279, 0.2658, 0.7432, 0.1868, 0.7767, 0.1852, 0.7767, 0.1852, 0.7615, 0.2666, 0.7279, 0.2658, 0.7615, 0.2666, 0.7767, 0.1852, 0.8067, 0.1953, 0.8067, 0.1953, 0.7947, 0.268, 0.7615, 0.2666, 0.7947, 0.268, 0.8067, 0.1953, 0.8357, 0.1987, 0.8357, 0.1987, 0.8354, 0.2692, 0.7947, 0.268, 0.8354, 0.2692, 0.8357, 0.1987, 0.8647, 0.1956, 0.8647, 0.1956, 0.8761, 0.2684, 0.8354, 0.2692, 0.8948, 0.1858, 0.8647, 0.1956, 0.8359, 0.1629, 0.9283, 0.1877, 0.8948, 0.1858, 0.9205, 0.151, 0.9559, 0.1781, 0.9283, 0.1877, 0.9205, 0.151, 0.7432, 0.1868, 0.7157, 0.177, 0.7514, 0.1501, 0.7767, 0.1852, 0.7432, 0.1868, 0.7514, 0.1501, 0.8067, 0.1953, 0.7767, 0.1852, 0.8359, 0.1629, 0.8357, 0.1987, 0.8067, 0.1953, 0.8359, 0.1629, 0.8647, 0.1956, 0.8357, 0.1987, 0.8359, 0.1629, 0.757, 0.6891, 0.7655, 0.6383, 0.79, 0.6378, 0.79, 0.6378, 0.7832, 0.6891, 0.757, 0.6891, 0.7296, 0.6891, 0.7476, 0.6391, 0.7655, 0.6383, 0.7655, 0.6383, 0.757, 0.6891, 0.7296, 0.6891, 0.9096, 0.6891, 0.9016, 0.639, 0.9195, 0.6399, 0.9195, 0.6399, 0.9371, 0.6891, 0.9096, 0.6891, 0.8834, 0.6891, 0.8771, 0.6382, 0.9016, 0.639, 0.9016, 0.639, 0.9096, 0.6891, 0.8834, 0.6891, 0.8578, 0.6891, 0.8523, 0.638, 0.8771, 0.6382, 0.8771, 0.6382, 0.8834, 0.6891, 0.8578, 0.6891, 0.8333, 0.6891, 0.8336, 0.6379, 0.8523, 0.638, 0.8523, 0.638, 0.8578, 0.6891, 0.8333, 0.6891, 0.8088, 0.6891, 0.8148, 0.6378, 0.8336, 0.6379, 0.8336, 0.6379, 0.8333, 0.6891, 0.8088, 0.6891, 0.7832, 0.6891, 0.79, 0.6378, 0.8148, 0.6378, 0.8148, 0.6378, 0.8088, 0.6891, 0.7832, 0.6891, 0.7476, 0.6391, 0.6852, 0.2653, 0.7279, 0.2658, 0.7279, 0.2658, 0.7655, 0.6383, 0.7476, 0.6391, 0.9016, 0.639, 0.943, 0.2668, 0.9857, 0.2667, 0.9857, 0.2667, 0.9195, 0.6399, 0.9016, 0.639, 0.8771, 0.6382, 0.9093, 0.2673, 0.943, 0.2668, 0.943, 0.2668, 0.9016, 0.639, 0.8771, 0.6382, 0.8523, 0.638, 0.8761, 0.2684, 0.9093, 0.2673, 0.9093, 0.2673, 0.8771, 0.6382, 0.8523, 0.638, 0.8336, 0.6379, 0.8354, 0.2692, 0.8761, 0.2684, 0.8761, 0.2684, 0.8523, 0.638, 0.8336, 0.6379, 0.8148, 0.6378, 0.7947, 0.268, 0.8354, 0.2692, 0.8354, 0.2692, 0.8336, 0.6379, 0.8148, 0.6378, 0.79, 0.6378, 0.7615, 0.2666, 0.7947, 0.268, 0.7947, 0.268, 0.8148, 0.6378, 0.79, 0.6378, 0.7655, 0.6383, 0.7279, 0.2658, 0.7615, 0.2666, 0.7615, 0.2666, 0.79, 0.6378, 0.7655, 0.6383, 0.8761, 0.2684, 0.8647, 0.1956, 0.8948, 0.1858, 0.8948, 0.1858, 0.9093, 0.2673, 0.8761, 0.2684, 0.9093, 0.2673, 0.8948, 0.1858, 0.9283, 0.1877, 0.9283, 0.1877, 0.943, 0.2668, 0.9093, 0.2673, 0.943, 0.2668, 0.9283, 0.1877, 0.9559, 0.1781, 0.9559, 0.1781, 0.9857, 0.2667, 0.943, 0.2668, 0.6852, 0.2653, 0.7157, 0.177, 0.7432, 0.1868, 0.7432, 0.1868, 0.7279, 0.2658, 0.6852, 0.2653, 0.7279, 0.2658, 0.7432, 0.1868, 0.7767, 0.1852, 0.7767, 0.1852, 0.7615, 0.2666, 0.7279, 0.2658, 0.7615, 0.2666, 0.7767, 0.1852, 0.8067, 0.1953, 0.8067, 0.1953, 0.7947, 0.268, 0.7615, 0.2666, 0.7947, 0.268, 0.8067, 0.1953, 0.8357, 0.1987, 0.8357, 0.1987, 0.8354, 0.2692, 0.7947, 0.268, 0.8354, 0.2692, 0.8357, 0.1987, 0.8647, 0.1956, 0.8647, 0.1956, 0.8761, 0.2684, 0.8354, 0.2692, 0.8948, 0.1858, 0.8647, 0.1956, 0.8359, 0.1629, 0.9283, 0.1877, 0.8948, 0.1858, 0.9205, 0.151, 0.9559, 0.1781, 0.9283, 0.1877, 0.9205, 0.151, 0.7432, 0.1868, 0.7157, 0.177, 0.7514, 0.1501, 0.7767, 0.1852, 0.7432, 0.1868, 0.7514, 0.1501, 0.8067, 0.1953, 0.7767, 0.1852, 0.8359, 0.1629, 0.8357, 0.1987, 0.8067, 0.1953, 0.8359, 0.1629, 0.8647, 0.1956, 0.8357, 0.1987, 0.8359, 0.1629, 0.757, 0.6891, 0.7655, 0.6383, 0.79, 0.6378, 0.79, 0.6378, 0.7832, 0.6891, 0.757, 0.6891, 0.7296, 0.6891, 0.7476, 0.6391, 0.7655, 0.6383, 0.7655, 0.6383, 0.757, 0.6891, 0.7296, 0.6891, 0.9096, 0.6891, 0.9016, 0.639, 0.9195, 0.6399, 0.9195, 0.6399, 0.9371, 0.6891, 0.9096, 0.6891, 0.8834, 0.6891, 0.8771, 0.6382, 0.9016, 0.639, 0.9016, 0.639, 0.9096, 0.6891, 0.8834, 0.6891, 0.8578, 0.6891, 0.8523, 0.638, 0.8771, 0.6382, 0.8771, 0.6382, 0.8834, 0.6891, 0.8578, 0.6891, 0.8333, 0.6891, 0.8336, 0.6379, 0.8523, 0.638, 0.8523, 0.638, 0.8578, 0.6891, 0.8333, 0.6891, 0.8088, 0.6891, 0.8148, 0.6378, 0.8336, 0.6379, 0.8336, 0.6379, 0.8333, 0.6891, 0.8088, 0.6891, 0.7832, 0.6891, 0.79, 0.6378, 0.8148, 0.6378, 0.8148, 0.6378, 0.8088, 0.6891, 0.7832, 0.6891, 0.7476, 0.6391, 0.6852, 0.2653, 0.7279, 0.2658, 0.7279, 0.2658, 0.7655, 0.6383, 0.7476, 0.6391, 0.9016, 0.639, 0.943, 0.2668, 0.9857, 0.2667, 0.9857, 0.2667, 0.9195, 0.6399, 0.9016, 0.639, 0.8771, 0.6382, 0.9093, 0.2673, 0.943, 0.2668, 0.943, 0.2668, 0.9016, 0.639, 0.8771, 0.6382, 0.8523, 0.638, 0.8761, 0.2684, 0.9093, 0.2673, 0.9093, 0.2673, 0.8771, 0.6382, 0.8523, 0.638, 0.8336, 0.6379, 0.8354, 0.2692, 0.8761, 0.2684, 0.8761, 0.2684, 0.8523, 0.638, 0.8336, 0.6379, 0.8148, 0.6378, 0.7947, 0.268, 0.8354, 0.2692, 0.8354, 0.2692, 0.8336, 0.6379, 0.8148, 0.6378, 0.79, 0.6378, 0.7615, 0.2666, 0.7947, 0.268, 0.7947, 0.268, 0.8148, 0.6378, 0.79, 0.6378, 0.7655, 0.6383, 0.7279, 0.2658, 0.7615, 0.2666, 0.7615, 0.2666, 0.79, 0.6378, 0.7655, 0.6383, 0.4795, 0.9066, 0.4914, 0.8706, 0.5242, 0.8809, 0.5242, 0.8809, 0.5115, 0.9199, 0.4795, 0.9066, 0.4755, 0.9333, 0.481, 0.9209, 0.4961, 0.9273, 0.4961, 0.9273, 0.4921, 0.9391, 0.4755, 0.9333, 0.4987, 0.8433, 0.5078, 0.804, 0.5402, 0.8128, 0.5402, 0.8128, 0.5312, 0.8528, 0.4987, 0.8433, 0.4914, 0.8706, 0.4987, 0.8433, 0.5312, 0.8528, 0.5312, 0.8528, 0.5242, 0.8809, 0.4914, 0.8706, 0.9737, 0.8605, 0.9337, 0.8726, 0.9258, 0.8448, 0.9258, 0.8448, 0.9653, 0.8326, 0.9737, 0.8605, 0.459, 0.8316, 0.4987, 0.8433, 0.4914, 0.8706, 0.4914, 0.8706, 0.4511, 0.8597, 0.459, 0.8316, 0.9307, 0.9442, 0.9278, 0.9314, 0.9433, 0.9264, 0.9433, 0.9264, 0.9473, 0.9394, 0.9307, 0.9442, 0.9258, 0.8448, 0.8936, 0.8544, 0.8833, 0.8139, 0.8833, 0.8139, 0.9155, 0.8046, 0.9258, 0.8448, 0.9337, 0.8726, 0.9009, 0.8831, 0.8936, 0.8544, 0.8936, 0.8544, 0.9258, 0.8448, 0.9337, 0.8726, 0.9454, 0.9109, 0.9125, 0.9237, 0.9009, 0.8831, 0.9009, 0.8831, 0.9337, 0.8726, 0.9454, 0.9109, 0.8875, 0.9614, 0.8776, 0.933, 0.9125, 0.9237, 0.9125, 0.9237, 0.9189, 0.9535, 0.8875, 0.9614, 0.8936, 0.8544, 0.8614, 0.863, 0.8521, 0.8221, 0.8521, 0.8221, 0.8833, 0.8139, 0.8936, 0.8544, 0.9009, 0.8831, 0.8678, 0.892, 0.8614, 0.863, 0.8614, 0.863, 0.8936, 0.8544, 0.9009, 0.8831, 0.9125, 0.9237, 0.8776, 0.933, 0.8678, 0.892, 0.8678, 0.892, 0.9009, 0.8831, 0.9125, 0.9237, 0.8551, 0.9633, 0.8541, 0.95, 0.8694, 0.9477, 0.8694, 0.9477, 0.8723, 0.9599, 0.8551, 0.9633, 0.8614, 0.863, 0.8287, 0.8699, 0.8207, 0.829, 0.8207, 0.829, 0.8521, 0.8221, 0.8614, 0.863, 0.8678, 0.892, 0.8338, 0.899, 0.8287, 0.8699, 0.8287, 0.8699, 0.8614, 0.863, 0.8678, 0.892, 0.8776, 0.933, 0.8407, 0.9404, 0.8338, 0.899, 0.8338, 0.899, 0.8678, 0.892, 0.8776, 0.933, 0.8107, 0.9751, 0.8046, 0.9459, 0.8407, 0.9404, 0.8407, 0.9404, 0.8424, 0.9709, 0.8107, 0.9751, 0.8287, 0.8699, 0.7958, 0.8752, 0.79, 0.8338, 0.79, 0.8338, 0.8207, 0.829, 0.8287, 0.8699, 0.8338, 0.899, 0.7995, 0.9044, 0.7958, 0.8752, 0.7958, 0.8752, 0.8287, 0.8699, 0.8338, 0.899, 0.8407, 0.9404, 0.8046, 0.9459, 0.7995, 0.9044, 0.7995, 0.9044, 0.8338, 0.899, 0.8407, 0.9404, 0.7786, 0.9736, 0.7791, 0.9603, 0.7946, 0.9596, 0.7946, 0.9596, 0.796, 0.972, 0.7786, 0.9736, 0.7958, 0.8752, 0.7625, 0.8786, 0.7584, 0.8373, 0.7584, 0.8373, 0.79, 0.8338, 0.7958, 0.8752, 0.7995, 0.9044, 0.7647, 0.9078, 0.7625, 0.8786, 0.7625, 0.8786, 0.7958, 0.8752, 0.7995, 0.9044, 0.8046, 0.9459, 0.767, 0.9494, 0.7647, 0.9078, 0.7647, 0.9078, 0.7995, 0.9044, 0.8046, 0.9459, 0.7332, 0.9808, 0.7305, 0.9511, 0.767, 0.9494, 0.767, 0.9494, 0.7651, 0.9799, 0.7332, 0.9808, 0.7625, 0.8786, 0.7293, 0.8802, 0.7276, 0.8386, 0.7276, 0.8386, 0.7584, 0.8373, 0.7625, 0.8786, 0.7647, 0.9078, 0.73, 0.9095, 0.7293, 0.8802, 0.7293, 0.8802, 0.7625, 0.8786, 0.7647, 0.9078, 0.767, 0.9494, 0.7305, 0.9511, 0.73, 0.9095, 0.73, 0.9095, 0.7647, 0.9078, 0.767, 0.9494, 0.7015, 0.976, 0.7036, 0.9628, 0.719, 0.9638, 0.719, 0.9638, 0.719, 0.9762, 0.7015, 0.976, 0.7293, 0.8802, 0.6958, 0.8801, 0.6959, 0.8386, 0.6959, 0.8386, 0.7276, 0.8386, 0.7293, 0.8802, 0.73, 0.9095, 0.6949, 0.9092, 0.6958, 0.8801, 0.6958, 0.8801, 0.7293, 0.8802, 0.73, 0.9095, 0.7305, 0.9511, 0.6927, 0.9507, 0.6949, 0.9092, 0.6949, 0.9092, 0.73, 0.9095, 0.7305, 0.9511, 0.6557, 0.9784, 0.6562, 0.9486, 0.6927, 0.9507, 0.6927, 0.9507, 0.6875, 0.9809, 0.6557, 0.9784, 0.6958, 0.8801, 0.6625, 0.878, 0.6651, 0.8365, 0.6651, 0.8365, 0.6959, 0.8386, 0.6958, 0.8801, 0.6949, 0.9092, 0.6602, 0.9072, 0.6625, 0.878, 0.6625, 0.878, 0.6958, 0.8801, 0.6949, 0.9092, 0.6927, 0.9507, 0.6562, 0.9486, 0.6602, 0.9072, 0.6602, 0.9072, 0.6949, 0.9092, 0.6927, 0.9507, 0.6247, 0.9703, 0.6282, 0.9574, 0.6434, 0.96, 0.6434, 0.96, 0.6421, 0.9723, 0.6247, 0.9703, 0.6625, 0.878, 0.6292, 0.8743, 0.6336, 0.8331, 0.6336, 0.8331, 0.6651, 0.8365, 0.6625, 0.878, 0.6602, 0.9072, 0.6254, 0.9032, 0.6292, 0.8743, 0.6292, 0.8743, 0.6625, 0.878, 0.6602, 0.9072, 0.6562, 0.9486, 0.6187, 0.9442, 0.6254, 0.9032, 0.6254, 0.9032, 0.6602, 0.9072, 0.6562, 0.9486, 0.579, 0.9677, 0.5828, 0.9383, 0.6187, 0.9442, 0.6187, 0.9442, 0.6103, 0.9737, 0.579, 0.9677, 0.6292, 0.8743, 0.5963, 0.8687, 0.6029, 0.8277, 0.6029, 0.8277, 0.6336, 0.8331, 0.6292, 0.8743, 0.6254, 0.9032, 0.5912, 0.8975, 0.5963, 0.8687, 0.5963, 0.8687, 0.6292, 0.8743, 0.6254, 0.9032, 0.6187, 0.9442, 0.5828, 0.9383, 0.5912, 0.8975, 0.5912, 0.8975, 0.6254, 0.9032, 0.6187, 0.9442, 0.5491, 0.9564, 0.5541, 0.944, 0.5689, 0.9482, 0.5689, 0.9482, 0.5661, 0.9602, 0.5491, 0.9564, 0.5963, 0.8687, 0.5636, 0.8615, 0.5714, 0.821, 0.5714, 0.821, 0.6029, 0.8277, 0.5963, 0.8687, 0.5912, 0.8975, 0.5572, 0.8899, 0.5636, 0.8615, 0.5636, 0.8615, 0.5963, 0.8687, 0.5912, 0.8975, 0.5828, 0.9383, 0.5462, 0.9299, 0.5572, 0.8899, 0.5572, 0.8899, 0.5912, 0.8975, 0.5828, 0.9383, 0.504, 0.9483, 0.5115, 0.9199, 0.5462, 0.9299, 0.5462, 0.9299, 0.5343, 0.958, 0.504, 0.9483, 0.5636, 0.8615, 0.5312, 0.8528, 0.5402, 0.8128, 0.5402, 0.8128, 0.5714, 0.821, 0.5636, 0.8615, 0.5572, 0.8899, 0.5242, 0.8809, 0.5312, 0.8528, 0.5312, 0.8528, 0.5636, 0.8615, 0.5572, 0.8899, 0.5462, 0.9299, 0.5115, 0.9199, 0.5242, 0.8809, 0.5242, 0.8809, 0.5572, 0.8899, 0.5462, 0.9299, 0.481, 0.9209, 0.4795, 0.9066, 0.5115, 0.9199, 0.5115, 0.9199, 0.4961, 0.9273, 0.481, 0.9209, 0.4961, 0.9273, 0.5115, 0.9199, 0.504, 0.9483, 0.504, 0.9483, 0.4921, 0.9391, 0.4961, 0.9273, 0.5357, 0.797, 0.5402, 0.8128, 0.5078, 0.804, 0.5078, 0.804, 0.5191, 0.7926, 0.5357, 0.797, 0.4431, 0.8352, 0.459, 0.8316, 0.4511, 0.8597, 0.4511, 0.8597, 0.4394, 0.8483, 0.4431, 0.8352, 0.9278, 0.9314, 0.9125, 0.9237, 0.9454, 0.9109, 0.9454, 0.9109, 0.9433, 0.9264, 0.9278, 0.9314, 0.9852, 0.8489, 0.9737, 0.8605, 0.9653, 0.8326, 0.9653, 0.8326, 0.9813, 0.8359, 0.9852, 0.8489, 0.9038, 0.7934, 0.9155, 0.8046, 0.8833, 0.8139, 0.8833, 0.8139, 0.8873, 0.7981, 0.9038, 0.7934, 0.9307, 0.9442, 0.9189, 0.9535, 0.9125, 0.9237, 0.9125, 0.9237, 0.9278, 0.9314, 0.9307, 0.9442, 0.8541, 0.95, 0.8407, 0.9404, 0.8776, 0.933, 0.8776, 0.933, 0.8694, 0.9477, 0.8541, 0.95, 0.8694, 0.9477, 0.8776, 0.933, 0.8875, 0.9614, 0.8875, 0.9614, 0.8723, 0.9599, 0.8694, 0.9477, 0.8414, 0.81, 0.8521, 0.8221, 0.8207, 0.829, 0.8207, 0.829, 0.8251, 0.8137, 0.8414, 0.81, 0.8551, 0.9633, 0.8424, 0.9709, 0.8407, 0.9404, 0.8407, 0.9404, 0.8541, 0.95, 0.8551, 0.9633, 0.7791, 0.9603, 0.767, 0.9494, 0.8046, 0.9459, 0.8046, 0.9459, 0.7946, 0.9596, 0.7791, 0.9603, 0.7946, 0.9596, 0.8046, 0.9459, 0.8107, 0.9751, 0.8107, 0.9751, 0.796, 0.972, 0.7946, 0.9596, 0.7804, 0.8207, 0.79, 0.8338, 0.7584, 0.8373, 0.7584, 0.8373, 0.7641, 0.8226, 0.7804, 0.8207, 0.7786, 0.9736, 0.7651, 0.9799, 0.767, 0.9494, 0.767, 0.9494, 0.7791, 0.9603, 0.7786, 0.9736, 0.7036, 0.9628, 0.6927, 0.9507, 0.7305, 0.9511, 0.7305, 0.9511, 0.719, 0.9638, 0.7036, 0.9628, 0.719, 0.9638, 0.7305, 0.9511, 0.7332, 0.9808, 0.7332, 0.9808, 0.719, 0.9762, 0.719, 0.9638, 0.7195, 0.8245, 0.7276, 0.8386, 0.6959, 0.8386, 0.6959, 0.8386, 0.703, 0.8247, 0.7195, 0.8245, 0.7015, 0.976, 0.6875, 0.9809, 0.6927, 0.9507, 0.6927, 0.9507, 0.7036, 0.9628, 0.7015, 0.976, 0.6282, 0.9574, 0.6187, 0.9442, 0.6562, 0.9486, 0.6562, 0.9486, 0.6434, 0.96, 0.6282, 0.9574, 0.6434, 0.96, 0.6562, 0.9486, 0.6557, 0.9784, 0.6557, 0.9784, 0.6421, 0.9723, 0.6434, 0.96, 0.6586, 0.8216, 0.6651, 0.8365, 0.6336, 0.8331, 0.6336, 0.8331, 0.6422, 0.82, 0.6586, 0.8216, 0.6247, 0.9703, 0.6103, 0.9737, 0.6187, 0.9442, 0.6187, 0.9442, 0.6282, 0.9574, 0.6247, 0.9703, 0.5541, 0.944, 0.5462, 0.9299, 0.5828, 0.9383, 0.5828, 0.9383, 0.5689, 0.9482, 0.5541, 0.944, 0.5689, 0.9482, 0.5828, 0.9383, 0.579, 0.9677, 0.579, 0.9677, 0.5661, 0.9602, 0.5689, 0.9482, 0.5977, 0.8121, 0.6029, 0.8277, 0.5714, 0.821, 0.5714, 0.821, 0.5814, 0.8089, 0.5977, 0.8121, 0.5491, 0.9564, 0.5343, 0.958, 0.5462, 0.9299, 0.5462, 0.9299, 0.5541, 0.944, 0.5491, 0.9564, 0.5126, 0.4617, 0.5152, 0.2046, 0.572, 0.2052, 0.572, 0.2052, 0.5695, 0.4622, 0.5126, 0.4617, 0.5104, 0.742, 0.5103, 0.7256, 0.5679, 0.7256, 0.5679, 0.7256, 0.5678, 0.7421, 0.5104, 0.742, 0.6453, 0.2072, 0.6428, 0.464, 0.5859, 0.4635, 0.5859, 0.4635, 0.5884, 0.2067, 0.6453, 0.2072, 0.5157, 0.1378, 0.516, 0.1213, 0.5731, 0.122, 0.5731, 0.122, 0.5729, 0.1384, 0.5157, 0.1378, 0.5695, 0.4622, 0.572, 0.2052, 0.5884, 0.2067, 0.5884, 0.2067, 0.5859, 0.4635, 0.5695, 0.4622, 0.4962, 0.4627, 0.4987, 0.2057, 0.5152, 0.2046, 0.5152, 0.2046, 0.5126, 0.4617, 0.4962, 0.4627, 0.4943, 0.7294, 0.4945, 0.6721, 0.5109, 0.6739, 0.5109, 0.6739, 0.5103, 0.7256, 0.4943, 0.7294, 0.641, 0.6732, 0.6409, 0.7292, 0.5839, 0.7292, 0.5839, 0.7292, 0.5841, 0.6728, 0.641, 0.6732, 0.5679, 0.7256, 0.5677, 0.6744, 0.5841, 0.6728, 0.5841, 0.6728, 0.5839, 0.7292, 0.5679, 0.7256, 0.5103, 0.7256, 0.5109, 0.6739, 0.5677, 0.6744, 0.5677, 0.6744, 0.5679, 0.7256, 0.5103, 0.7256, 0.6428, 0.464, 0.641, 0.6732, 0.5841, 0.6728, 0.5841, 0.6728, 0.5859, 0.4635, 0.6428, 0.464, 0.4945, 0.6721, 0.4962, 0.4627, 0.5126, 0.4617, 0.5126, 0.4617, 0.5109, 0.6739, 0.4945, 0.6721, 0.5109, 0.6739, 0.5126, 0.4617, 0.5695, 0.4622, 0.5695, 0.4622, 0.5677, 0.6744, 0.5109, 0.6739, 0.5677, 0.6744, 0.5695, 0.4622, 0.5859, 0.4635, 0.5859, 0.4635, 0.5841, 0.6728, 0.5677, 0.6744, 0.4987, 0.2057, 0.4993, 0.1371, 0.5157, 0.1378, 0.5157, 0.1378, 0.5152, 0.2046, 0.4987, 0.2057, 0.5152, 0.2046, 0.5157, 0.1378, 0.5729, 0.1384, 0.5729, 0.1384, 0.572, 0.2052, 0.5152, 0.2046, 0.572, 0.2052, 0.5729, 0.1384, 0.5894, 0.1383, 0.5894, 0.1383, 0.5884, 0.2067, 0.572, 0.2052, 0.6462, 0.1392, 0.6453, 0.2072, 0.5884, 0.2067, 0.5884, 0.2067, 0.5894, 0.1383, 0.6462, 0.1392, 0.5126, 0.4617, 0.5152, 0.2046, 0.572, 0.2052, 0.572, 0.2052, 0.5695, 0.4622, 0.5126, 0.4617, 0.5104, 0.742, 0.5103, 0.7256, 0.5679, 0.7256, 0.5679, 0.7256, 0.5678, 0.7421, 0.5104, 0.742, 0.6453, 0.2072, 0.6428, 0.464, 0.5859, 0.4635, 0.5859, 0.4635, 0.5884, 0.2067, 0.6453, 0.2072, 0.5157, 0.1378, 0.516, 0.1213, 0.5731, 0.122, 0.5731, 0.122, 0.5729, 0.1384, 0.5157, 0.1378, 0.5695, 0.4622, 0.572, 0.2052, 0.5884, 0.2067, 0.5884, 0.2067, 0.5859, 0.4635, 0.5695, 0.4622, 0.4962, 0.4627, 0.4987, 0.2057, 0.5152, 0.2046, 0.5152, 0.2046, 0.5126, 0.4617, 0.4962, 0.4627, 0.4943, 0.7294, 0.4945, 0.6721, 0.5109, 0.6739, 0.5109, 0.6739, 0.5103, 0.7256, 0.4943, 0.7294, 0.641, 0.6732, 0.6409, 0.7292, 0.5839, 0.7292, 0.5839, 0.7292, 0.5841, 0.6728, 0.641, 0.6732, 0.5679, 0.7256, 0.5677, 0.6744, 0.5841, 0.6728, 0.5841, 0.6728, 0.5839, 0.7292, 0.5679, 0.7256, 0.5103, 0.7256, 0.5109, 0.6739, 0.5677, 0.6744, 0.5677, 0.6744, 0.5679, 0.7256, 0.5103, 0.7256, 0.6428, 0.464, 0.641, 0.6732, 0.5841, 0.6728, 0.5841, 0.6728, 0.5859, 0.4635, 0.6428, 0.464, 0.4945, 0.6721, 0.4962, 0.4627, 0.5126, 0.4617, 0.5126, 0.4617, 0.5109, 0.6739, 0.4945, 0.6721, 0.5109, 0.6739, 0.5126, 0.4617, 0.5695, 0.4622, 0.5695, 0.4622, 0.5677, 0.6744, 0.5109, 0.6739, 0.5677, 0.6744, 0.5695, 0.4622, 0.5859, 0.4635, 0.5859, 0.4635, 0.5841, 0.6728, 0.5677, 0.6744, 0.4987, 0.2057, 0.4993, 0.1371, 0.5157, 0.1378, 0.5157, 0.1378, 0.5152, 0.2046, 0.4987, 0.2057, 0.5152, 0.2046, 0.5157, 0.1378, 0.5729, 0.1384, 0.5729, 0.1384, 0.572, 0.2052, 0.5152, 0.2046, 0.572, 0.2052, 0.5729, 0.1384, 0.5894, 0.1383, 0.5894, 0.1383, 0.5884, 0.2067, 0.572, 0.2052, 0.6462, 0.1392, 0.6453, 0.2072, 0.5884, 0.2067, 0.5884, 0.2067, 0.5894, 0.1383, 0.6462, 0.1392, 0.5126, 0.4617, 0.5152, 0.2046, 0.572, 0.2052, 0.572, 0.2052, 0.5695, 0.4622, 0.5126, 0.4617, 0.5104, 0.742, 0.5103, 0.7256, 0.5679, 0.7256, 0.5679, 0.7256, 0.5678, 0.7421, 0.5104, 0.742, 0.6453, 0.2072, 0.6428, 0.464, 0.5859, 0.4635, 0.5859, 0.4635, 0.5884, 0.2067, 0.6453, 0.2072, 0.5157, 0.1378, 0.516, 0.1213, 0.5731, 0.122, 0.5731, 0.122, 0.5729, 0.1384, 0.5157, 0.1378, 0.5695, 0.4622, 0.572, 0.2052, 0.5884, 0.2067, 0.5884, 0.2067, 0.5859, 0.4635, 0.5695, 0.4622, 0.4962, 0.4627, 0.4987, 0.2057, 0.5152, 0.2046, 0.5152, 0.2046, 0.5126, 0.4617, 0.4962, 0.4627, 0.4943, 0.7294, 0.4945, 0.6721, 0.5109, 0.6739, 0.5109, 0.6739, 0.5103, 0.7256, 0.4943, 0.7294, 0.641, 0.6732, 0.6409, 0.7292, 0.5839, 0.7292, 0.5839, 0.7292, 0.5841, 0.6728, 0.641, 0.6732, 0.5679, 0.7256, 0.5677, 0.6744, 0.5841, 0.6728, 0.5841, 0.6728, 0.5839, 0.7292, 0.5679, 0.7256, 0.5103, 0.7256, 0.5109, 0.6739, 0.5677, 0.6744, 0.5677, 0.6744, 0.5679, 0.7256, 0.5103, 0.7256, 0.6428, 0.464, 0.641, 0.6732, 0.5841, 0.6728, 0.5841, 0.6728, 0.5859, 0.4635, 0.6428, 0.464, 0.4945, 0.6721, 0.4962, 0.4627, 0.5126, 0.4617, 0.5126, 0.4617, 0.5109, 0.6739, 0.4945, 0.6721, 0.5109, 0.6739, 0.5126, 0.4617, 0.5695, 0.4622, 0.5695, 0.4622, 0.5677, 0.6744, 0.5109, 0.6739, 0.5677, 0.6744, 0.5695, 0.4622, 0.5859, 0.4635, 0.5859, 0.4635, 0.5841, 0.6728, 0.5677, 0.6744, 0.4987, 0.2057, 0.4993, 0.1371, 0.5157, 0.1378, 0.5157, 0.1378, 0.5152, 0.2046, 0.4987, 0.2057, 0.5152, 0.2046, 0.5157, 0.1378, 0.5729, 0.1384, 0.5729, 0.1384, 0.572, 0.2052, 0.5152, 0.2046, 0.572, 0.2052, 0.5729, 0.1384, 0.5894, 0.1383, 0.5894, 0.1383, 0.5884, 0.2067, 0.572, 0.2052, 0.6462, 0.1392, 0.6453, 0.2072, 0.5884, 0.2067, 0.5884, 0.2067, 0.5894, 0.1383, 0.6462, 0.1392, 0.5126, 0.4617, 0.5152, 0.2046, 0.572, 0.2052, 0.572, 0.2052, 0.5695, 0.4622, 0.5126, 0.4617, 0.5104, 0.742, 0.5103, 0.7256, 0.5679, 0.7256, 0.5679, 0.7256, 0.5678, 0.7421, 0.5104, 0.742, 0.6453, 0.2072, 0.6428, 0.464, 0.5859, 0.4635, 0.5859, 0.4635, 0.5884, 0.2067, 0.6453, 0.2072, 0.5157, 0.1378, 0.516, 0.1213, 0.5731, 0.122, 0.5731, 0.122, 0.5729, 0.1384, 0.5157, 0.1378, 0.5695, 0.4622, 0.572, 0.2052, 0.5884, 0.2067, 0.5884, 0.2067, 0.5859, 0.4635, 0.5695, 0.4622, 0.4962, 0.4627, 0.4987, 0.2057, 0.5152, 0.2046, 0.5152, 0.2046, 0.5126, 0.4617, 0.4962, 0.4627, 0.4943, 0.7294, 0.4945, 0.6721, 0.5109, 0.6739, 0.5109, 0.6739, 0.5103, 0.7256, 0.4943, 0.7294, 0.641, 0.6732, 0.6409, 0.7292, 0.5839, 0.7292, 0.5839, 0.7292, 0.5841, 0.6728, 0.641, 0.6732, 0.5679, 0.7256, 0.5677, 0.6744, 0.5841, 0.6728, 0.5841, 0.6728, 0.5839, 0.7292, 0.5679, 0.7256, 0.5103, 0.7256, 0.5109, 0.6739, 0.5677, 0.6744, 0.5677, 0.6744, 0.5679, 0.7256, 0.5103, 0.7256, 0.6428, 0.464, 0.641, 0.6732, 0.5841, 0.6728, 0.5841, 0.6728, 0.5859, 0.4635, 0.6428, 0.464, 0.4945, 0.6721, 0.4962, 0.4627, 0.5126, 0.4617, 0.5126, 0.4617, 0.5109, 0.6739, 0.4945, 0.6721, 0.5109, 0.6739, 0.5126, 0.4617, 0.5695, 0.4622, 0.5695, 0.4622, 0.5677, 0.6744, 0.5109, 0.6739, 0.5677, 0.6744, 0.5695, 0.4622, 0.5859, 0.4635, 0.5859, 0.4635, 0.5841, 0.6728, 0.5677, 0.6744, 0.4987, 0.2057, 0.4993, 0.1371, 0.5157, 0.1378, 0.5157, 0.1378, 0.5152, 0.2046, 0.4987, 0.2057, 0.5152, 0.2046, 0.5157, 0.1378, 0.5729, 0.1384, 0.5729, 0.1384, 0.572, 0.2052, 0.5152, 0.2046, 0.572, 0.2052, 0.5729, 0.1384, 0.5894, 0.1383, 0.5894, 0.1383, 0.5884, 0.2067, 0.572, 0.2052, 0.6462, 0.1392, 0.6453, 0.2072, 0.5884, 0.2067, 0.5884, 0.2067, 0.5894, 0.1383, 0.6462, 0.1392])
me_seat.materials.append(mat_standardsurface1)
me_seat.update()
me_seat.normals_split_custom_set([tuple(v) for v in zip(*[iter([0.0, 0.0, 1.0, 0.0, 0.0, 1.0, 0.0, 0.0, 1.0, 0.0, 0.0, 1.0, 0.0, 0.0, 1.0, 0.0, 0.0, 1.0, 0.0, 1.0, -1.302e-07, 0.0, 1.0, 0.0, 0.0, 1.0, 0.0, 0.0, 1.0, 0.0, 0.0, 1.0, -2.225e-08, 0.0, 1.0, -1.302e-07, 0.0, 0.0, -1.0, 0.0, 0.0, -1.0, 0.0, 0.0, -1.0, 0.0, 0.0, -1.0, 0.0, 0.0, -1.0, 0.0, 0.0, -1.0, 0.0, -1.0, -1.017e-06, 0.0, -1.0, -4.941e-07, 0.0, -1.0, 5.731e-08, 0.0, -1.0, 5.731e-08, 0.0, -1.0, 0.0, 0.0, -1.0, -1.017e-06, 0.9373, 0.0, 0.3484, 0.9373, 0.0, 0.3484, 0.9978, 0.0, -0.06657, 0.9978, 0.0, -0.06657, 0.9978, 1.43e-08, -0.06655, 0.9373, 0.0, 0.3484, -0.9978, 0.0, -0.06657, -0.9978, 0.0001191, -0.06652, -0.9373, 0.0, 0.3484, -0.9373, 0.0, 0.3484, -0.9373, 0.0, 0.3484, -0.9978, 0.0, -0.06657, 0.0, 1.0, 1.947e-07, 0.0, 1.0, -1.302e-07, 0.0, 1.0, -2.225e-08, 0.0, 1.0, -2.225e-08, 0.0, 1.0, 1.63e-07, 0.0, 1.0, 1.947e-07, -0.9722, 8.531e-09, -0.2341, -0.9722, 0.0, -0.2341, -0.9978, 0.0001191, -0.06652, -0.9978, 0.0001191, -0.06652, -0.9978, 0.0, -0.06657, -0.9722, 8.531e-09, -0.2341, 0.0, -1.0, -4.941e-07, 0.0, -1.0, -9.909e-08, 0.0, -1.0, 4.849e-08, 0.0, -1.0, 4.849e-08, 0.0, -1.0, 5.731e-08, 0.0, -1.0, -4.941e-07, 0.9722, 0.0, -0.2341, 0.9978, 1.43e-08, -0.06655, 0.9978, 0.0, -0.06657, 0.9978, 0.0, -0.06657, 0.9722, -8.534e-09, -0.2341, 0.9722, 0.0, -0.2341, 0.0, 1.0, 5.532e-07, 0.0, 1.0, 1.947e-07, 0.0, 1.0, 1.63e-07, 0.0, 1.0, 1.63e-07, 0.0, 1.0, 0.0, 0.0, 1.0, 5.532e-07, -0.8739, 0.0, -0.4861, -0.8739, 0.0, -0.4861, -0.9722, 0.0, -0.2341, -0.9722, 0.0, -0.2341, -0.9722, 8.531e-09, -0.2341, -0.8739, 0.0, -0.4861, 0.0, -1.0, -9.909e-08, 0.0, -1.0, 0.0, 0.0, -1.0, 0.0, 0.0, -1.0, 0.0, 0.0, -1.0, 4.849e-08, 0.0, -1.0, -9.909e-08, 0.8739, 0.0, -0.4861, 0.9722, 0.0, -0.2341, 0.9722, -8.534e-09, -0.2341, 0.9722, -8.534e-09, -0.2341, 0.8739, 0.0, -0.4861, 0.8739, 0.0, -0.4861, -0.6783, 0.2488, -0.6914, -0.7943, -0.1933, -0.5759, -0.9846, -0.1748, 0.008531, -0.9846, -0.1748, 0.008531, -0.9576, 0.2864, 0.03094, -0.6783, 0.2488, -0.6914, -0.9576, 0.2864, 0.03094, -0.9846, -0.1748, 0.008531, -0.7957, -0.1936, 0.5739, -0.7957, -0.1936, 0.5739, -0.7545, 0.2653, 0.6003, -0.9576, 0.2864, 0.03094, -0.7545, 0.2653, 0.6003, -0.7957, -0.1936, 0.5739, -0.002949, -0.1792, 0.9838, -0.002949, -0.1792, 0.9838, 0.006249, 0.2294, 0.9733, -0.7545, 0.2653, 0.6003, 0.006249, 0.2294, 0.9733, -0.002949, -0.1792, 0.9838, 0.7943, -0.1933, 0.5759, 0.7943, -0.1933, 0.5759, 0.7817, 0.2726, 0.561, 0.006249, 0.2294, 0.9733, 0.7817, 0.2726, 0.561, 0.7943, -0.1933, 0.5759, 0.9846, -0.1748, -0.008531, 0.9846, -0.1748, -0.008531, 0.9576, 0.2864, -0.03094, 0.7817, 0.2726, 0.561, 0.9576, 0.2864, -0.03094, 0.9846, -0.1748, -0.008531, 0.7958, -0.1937, -0.5738, 0.7958, -0.1937, -0.5738, 0.7545, 0.2653, -0.6003, 0.9576, 0.2864, -0.03094, 0.7545, 0.2653, -0.6003, 0.7958, -0.1937, -0.5738, 0.002948, -0.1792, -0.9838, 0.002948, -0.1792, -0.9838, -0.00625, 0.2294, -0.9733, 0.7545, 0.2653, -0.6003, -0.00625, 0.2294, -0.9733, 0.002948, -0.1792, -0.9838, -0.7943, -0.1933, -0.5759, -0.7943, -0.1933, -0.5759, -0.6783, 0.2488, -0.6914, -0.00625, 0.2294, -0.9733, 0.0, -1.0, 0.0, 0.0, -1.0, 0.0, 0.0, -1.0, 1.073e-09, 0.0, -1.0, 0.0, 0.0, -1.0, 0.0, 0.0, -1.0, 1.073e-09, 0.0, -1.0, 3.541e-10, 0.0, -1.0, 0.0, 0.0, -1.0, 1.073e-09, 0.0, -1.0, 2.643e-09, 0.0, -1.0, 3.541e-10, 0.0, -1.0, 1.073e-09, 0.0, -1.0, 3.163e-09, 0.0, -1.0, 2.643e-09, 0.0, -1.0, 1.073e-09, 0.0, -1.0, 0.0, 0.0, -1.0, 3.163e-09, 0.0, -1.0, 1.073e-09, 0.0, -1.0, 0.0, 0.0, -1.0, 0.0, 0.0, -1.0, 1.073e-09, 0.0, -1.0, 0.0, 0.0, -1.0, 0.0, 0.0, -1.0, 1.073e-09, 0.8017, -0.251, 0.5425, 0.6155, 0.5035, 0.6063, 0.8078, 0.4394, -0.3928, 0.8078, 0.4394, -0.3928, 0.9827, -0.185, 1.475e-05, 0.8017, -0.251, 0.5425, 0.004365, -0.2031, 0.9791, -0.02936, 0.4815, 0.876, 0.6155, 0.5035, 0.6063, 0.6155, 0.5035, 0.6063, 0.8017, -0.251, 0.5425, 0.004365, -0.2031, 0.9791, -0.8051, -0.26, 0.533, -0.7355, 0.4713, 0.4868, -0.02936, 0.4815, 0.876, -0.02936, 0.4815, 0.876, 0.004365, -0.2031, 0.9791, -0.8051, -0.26, 0.533, -0.9827, -0.185, -1.452e-05, -0.8164, 0.5739, -0.06462, -0.7355, 0.4713, 0.4868, -0.7355, 0.4713, 0.4868, -0.8051, -0.26, 0.533, -0.9827, -0.185, -1.452e-05, -0.8017, -0.251, -0.5425, -0.6155, 0.5035, -0.6063, -0.8164, 0.5739, -0.06462, -0.8164, 0.5739, -0.06462, -0.9827, -0.185, -1.452e-05, -0.8017, -0.251, -0.5425, -0.004365, -0.2031, -0.9791, 0.02936, 0.4815, -0.876, -0.6155, 0.5035, -0.6063, -0.6155, 0.5035, -0.6063, -0.8017, -0.251, -0.5425, -0.004365, -0.2031, -0.9791, 0.8051, -0.26, -0.533, 0.7355, 0.4713, -0.4868, 0.02936, 0.4815, -0.876, 0.02936, 0.4815, -0.876, -0.004365, -0.2031, -0.9791, 0.8051, -0.26, -0.533, 0.9827, -0.185, 1.475e-05, 0.8078, 0.4394, -0.3928, 0.7355, 0.4713, -0.4868, 0.7355, 0.4713, -0.4868, 0.8051, -0.26, -0.533, 0.9827, -0.185, 1.475e-05, -0.02936, 0.4815, 0.876, 0.006249, 0.2294, 0.9733, 0.7817, 0.2726, 0.561, 0.7817, 0.2726, 0.561, 0.6155, 0.5035, 0.6063, -0.02936, 0.4815, 0.876, -0.7355, 0.4713, 0.4868, -0.7545, 0.2653, 0.6003, 0.006249, 0.2294, 0.9733, 0.006249, 0.2294, 0.9733, -0.02936, 0.4815, 0.876, -0.7355, 0.4713, 0.4868, -0.8164, 0.5739, -0.06462, -0.9576, 0.2864, 0.03094, -0.7545, 0.2653, 0.6003, -0.7545, 0.2653, 0.6003, -0.7355, 0.4713, 0.4868, -0.8164, 0.5739, -0.06462, -0.6155, 0.5035, -0.6063, -0.6783, 0.2488, -0.6914, -0.9576, 0.2864, 0.03094, -0.9576, 0.2864, 0.03094, -0.8164, 0.5739, -0.06462, -0.6155, 0.5035, -0.6063, 0.02936, 0.4815, -0.876, -0.00625, 0.2294, -0.9733, -0.6783, 0.2488, -0.6914, -0.6783, 0.2488, -0.6914, -0.6155, 0.5035, -0.6063, 0.02936, 0.4815, -0.876, 0.7355, 0.4713, -0.4868, 0.7545, 0.2653, -0.6003, -0.00625, 0.2294, -0.9733, -0.00625, 0.2294, -0.9733, 0.02936, 0.4815, -0.876, 0.7355, 0.4713, -0.4868, 0.8078, 0.4394, -0.3928, 0.9576, 0.2864, -0.03094, 0.7545, 0.2653, -0.6003, 0.7545, 0.2653, -0.6003, 0.7355, 0.4713, -0.4868, 0.8078, 0.4394, -0.3928, 0.6155, 0.5035, 0.6063, 0.7817, 0.2726, 0.561, 0.9576, 0.2864, -0.03094, 0.9576, 0.2864, -0.03094, 0.8078, 0.4394, -0.3928, 0.6155, 0.5035, 0.6063, -0.6783, 0.2488, -0.6914, -0.7943, -0.1933, -0.5759, -0.9846, -0.1748, 0.008531, -0.9846, -0.1748, 0.008531, -0.9576, 0.2864, 0.03094, -0.6783, 0.2488, -0.6914, -0.9576, 0.2864, 0.03094, -0.9846, -0.1748, 0.008531, -0.7958, -0.1937, 0.5738, -0.7958, -0.1937, 0.5738, -0.7545, 0.2653, 0.6003, -0.9576, 0.2864, 0.03094, -0.7545, 0.2653, 0.6003, -0.7958, -0.1937, 0.5738, -0.002949, -0.1792, 0.9838, -0.002949, -0.1792, 0.9838, 0.00625, 0.2294, 0.9733, -0.7545, 0.2653, 0.6003, 0.00625, 0.2294, 0.9733, -0.002949, -0.1792, 0.9838, 0.7943, -0.1933, 0.5759, 0.7943, -0.1933, 0.5759, 0.7817, 0.2726, 0.561, 0.00625, 0.2294, 0.9733, 0.7817, 0.2726, 0.561, 0.7943, -0.1933, 0.5759, 0.9846, -0.1748, -0.008531, 0.9846, -0.1748, -0.008531, 0.9576, 0.2864, -0.03094, 0.7817, 0.2726, 0.561, 0.9576, 0.2864, -0.03094, 0.9846, -0.1748, -0.008531, 0.7958, -0.1937, -0.5738, 0.7958, -0.1937, -0.5738, 0.7545, 0.2653, -0.6003, 0.9576, 0.2864, -0.03094, 0.7545, 0.2653, -0.6003, 0.7958, -0.1937, -0.5738, 0.002949, -0.1792, -0.9838, 0.002949, -0.1792, -0.9838, -0.00625, 0.2294, -0.9733, 0.7545, 0.2653, -0.6003, -0.00625, 0.2294, -0.9733, 0.002949, -0.1792, -0.9838, -0.7943, -0.1933, -0.5759, -0.7943, -0.1933, -0.5759, -0.6783, 0.2488, -0.6914, -0.00625, 0.2294, -0.9733, 0.0, -1.0, 0.0, 0.0, -1.0, 0.0, 0.0, -1.0, 6.413e-11, 0.0, -1.0, 0.0, 0.0, -1.0, 0.0, 0.0, -1.0, 6.413e-11, 0.0, -1.0, 3.541e-10, 0.0, -1.0, 0.0, 0.0, -1.0, 6.413e-11, 0.0, -1.0, 4.644e-10, 0.0, -1.0, 3.541e-10, 0.0, -1.0, 6.413e-11, 0.0, -1.0, 0.0, 0.0, -1.0, 4.644e-10, 0.0, -1.0, 6.413e-11, 0.0, -1.0, 0.0, 0.0, -1.0, 0.0, 0.0, -1.0, 6.413e-11, 0.0, -1.0, 0.0, 0.0, -1.0, 0.0, 0.0, -1.0, 6.413e-11, 0.0, -1.0, 0.0, 0.0, -1.0, 0.0, 0.0, -1.0, 6.413e-11, 0.8017, -0.251, 0.5425, 0.6155, 0.5035, 0.6063, 0.8078, 0.4394, -0.3928, 0.8078, 0.4394, -0.3928, 0.9827, -0.185, 1.461e-05, 0.8017, -0.251, 0.5425, 0.004366, -0.2031, 0.9791, -0.02936, 0.4815, 0.876, 0.6155, 0.5035, 0.6063, 0.6155, 0.5035, 0.6063, 0.8017, -0.251, 0.5425, 0.004366, -0.2031, 0.9791, -0.8051, -0.26, 0.533, -0.7355, 0.4713, 0.4868, -0.02936, 0.4815, 0.876, -0.02936, 0.4815, 0.876, 0.004366, -0.2031, 0.9791, -0.8051, -0.26, 0.533, -0.9827, -0.185, -1.445e-05, -0.8164, 0.5739, -0.06462, -0.7355, 0.4713, 0.4868, -0.7355, 0.4713, 0.4868, -0.8051, -0.26, 0.533, -0.9827, -0.185, -1.445e-05, -0.8017, -0.251, -0.5425, -0.6155, 0.5035, -0.6063, -0.8164, 0.5739, -0.06462, -0.8164, 0.5739, -0.06462, -0.9827, -0.185, -1.445e-05, -0.8017, -0.251, -0.5425, -0.004365, -0.2031, -0.9791, 0.02936, 0.4815, -0.876, -0.6155, 0.5035, -0.6063, -0.6155, 0.5035, -0.6063, -0.8017, -0.251, -0.5425, -0.004365, -0.2031, -0.9791, 0.8051, -0.26, -0.533, 0.7355, 0.4713, -0.4868, 0.02936, 0.4815, -0.876, 0.02936, 0.4815, -0.876, -0.004365, -0.2031, -0.9791, 0.8051, -0.26, -0.533, 0.9827, -0.185, 1.461e-05, 0.8078, 0.4394, -0.3928, 0.7355, 0.4713, -0.4868, 0.7355, 0.4713, -0.4868, 0.8051, -0.26, -0.533, 0.9827, -0.185, 1.461e-05, -0.02936, 0.4815, 0.876, 0.00625, 0.2294, 0.9733, 0.7817, 0.2726, 0.561, 0.7817, 0.2726, 0.561, 0.6155, 0.5035, 0.6063, -0.02936, 0.4815, 0.876, -0.7355, 0.4713, 0.4868, -0.7545, 0.2653, 0.6003, 0.00625, 0.2294, 0.9733, 0.00625, 0.2294, 0.9733, -0.02936, 0.4815, 0.876, -0.7355, 0.4713, 0.4868, -0.8164, 0.5739, -0.06462, -0.9576, 0.2864, 0.03094, -0.7545, 0.2653, 0.6003, -0.7545, 0.2653, 0.6003, -0.7355, 0.4713, 0.4868, -0.8164, 0.5739, -0.06462, -0.6155, 0.5035, -0.6063, -0.6783, 0.2488, -0.6914, -0.9576, 0.2864, 0.03094, -0.9576, 0.2864, 0.03094, -0.8164, 0.5739, -0.06462, -0.6155, 0.5035, -0.6063, 0.02936, 0.4815, -0.876, -0.00625, 0.2294, -0.9733, -0.6783, 0.2488, -0.6914, -0.6783, 0.2488, -0.6914, -0.6155, 0.5035, -0.6063, 0.02936, 0.4815, -0.876, 0.7355, 0.4713, -0.4868, 0.7545, 0.2653, -0.6003, -0.00625, 0.2294, -0.9733, -0.00625, 0.2294, -0.9733, 0.02936, 0.4815, -0.876, 0.7355, 0.4713, -0.4868, 0.8078, 0.4394, -0.3928, 0.9576, 0.2864, -0.03094, 0.7545, 0.2653, -0.6003, 0.7545, 0.2653, -0.6003, 0.7355, 0.4713, -0.4868, 0.8078, 0.4394, -0.3928, 0.6155, 0.5035, 0.6063, 0.7817, 0.2726, 0.561, 0.9576, 0.2864, -0.03094, 0.9576, 0.2864, -0.03094, 0.8078, 0.4394, -0.3928, 0.6155, 0.5035, 0.6063, 0.7778, 0.252, -0.5758, 0.7042, -0.2016, -0.6808, -0.006657, -0.2216, -0.9751, -0.006657, -0.2216, -0.9751, -0.0243, 0.289, -0.957, 0.7778, 0.252, -0.5758, -0.0243, 0.289, -0.957, -0.006657, -0.2216, -0.9751, -0.7041, -0.2037, -0.6803, -0.7041, -0.2037, -0.6803, -0.7132, 0.264, -0.6494, -0.0243, 0.289, -0.957, -0.7132, 0.264, -0.6494, -0.7041, -0.2037, -0.6803, -0.9894, -0.1454, -0.003336, -0.9894, -0.1454, -0.003336, -0.974, 0.2263, 0.009878, -0.7132, 0.264, -0.6494, -0.974, 0.2263, 0.009878, -0.9894, -0.1454, -0.003336, -0.7042, -0.2016, 0.6808, -0.7042, -0.2016, 0.6808, -0.6795, 0.2682, 0.6829, -0.974, 0.2263, 0.009878, -0.6795, 0.2682, 0.6829, -0.7042, -0.2016, 0.6808, 0.006657, -0.2216, 0.9751, 0.006657, -0.2216, 0.9751, 0.0243, 0.289, 0.957, -0.6795, 0.2682, 0.6829, 0.0243, 0.289, 0.957, 0.006657, -0.2216, 0.9751, 0.7041, -0.2037, 0.6803, 0.7041, -0.2037, 0.6803, 0.7132, 0.264, 0.6494, 0.0243, 0.289, 0.957, 0.7132, 0.264, 0.6494, 0.7041, -0.2037, 0.6803, 0.9894, -0.1454, 0.003335, 0.9894, -0.1454, 0.003335, 0.974, 0.2263, -0.009878, 0.7132, 0.264, 0.6494, 0.974, 0.2263, -0.009878, 0.9894, -0.1454, 0.003335, 0.7042, -0.2016, -0.6808, 0.7042, -0.2016, -0.6808, 0.7778, 0.252, -0.5758, 0.974, 0.2263, -0.009878, 0.0, -1.0, 0.0, 0.0, -1.0, 0.0, 0.0, -1.0, -2.157e-20, 0.0, -1.0, 1.931e-13, 0.0, -1.0, 0.0, 0.0, -1.0, -2.157e-20, 0.0, -1.0, 1.931e-13, 0.0, -1.0, 1.931e-13, 0.0, -1.0, -2.157e-20, 0.0, -1.0, 0.0, 0.0, -1.0, 1.931e-13, 0.0, -1.0, -2.157e-20, 0.0, -1.0, 0.0, 0.0, -1.0, 0.0, 0.0, -1.0, -2.157e-20, 0.0, -1.0, -1.931e-13, 0.0, -1.0, 0.0, 0.0, -1.0, -2.157e-20, 0.0, -1.0, -1.931e-13, 0.0, -1.0, -1.931e-13, 0.0, -1.0, -2.157e-20, 0.0, -1.0, 0.0, 0.0, -1.0, -1.931e-13, 0.0, -1.0, -2.157e-20, -0.6455, -0.2655, 0.7162, -0.6817, 0.5072, 0.5274, 0.4436, 0.3886, 0.8076, 0.4436, 0.3886, 0.8076, -0.0007121, -0.2328, 0.9725, -0.6455, -0.2655, 0.7162, -0.9876, -0.1569, 0.003522, -0.8721, 0.4879, -0.03718, -0.6817, 0.5072, 0.5274, -0.6817, 0.5072, 0.5274, -0.6455, -0.2655, 0.7162, -0.9876, -0.1569, 0.003522, -0.6378, -0.265, -0.7232, -0.5834, 0.4671, -0.6644, -0.8721, 0.4879, -0.03718, -0.8721, 0.4879, -0.03718, -0.9876, -0.1569, 0.003522, -0.6378, -0.265, -0.7232, 0.0007127, -0.2328, -0.9725, 0.05695, 0.5667, -0.8219, -0.5834, 0.4671, -0.6644, -0.5834, 0.4671, -0.6644, -0.6378, -0.265, -0.7232, 0.0007127, -0.2328, -0.9725, 0.6455, -0.2655, -0.7162, 0.6817, 0.5072, -0.5274, 0.05695, 0.5667, -0.8219, 0.05695, 0.5667, -0.8219, 0.0007127, -0.2328, -0.9725, 0.6455, -0.2655, -0.7162, 0.9876, -0.1569, -0.003523, 0.8721, 0.4879, 0.03718, 0.6817, 0.5072, -0.5274, 0.6817, 0.5072, -0.5274, 0.6455, -0.2655, -0.7162, 0.9876, -0.1569, -0.003523, 0.6378, -0.265, 0.7232, 0.5834, 0.4671, 0.6644, 0.8721, 0.4879, 0.03718, 0.8721, 0.4879, 0.03718, 0.9876, -0.1569, -0.003523, 0.6378, -0.265, 0.7232, -0.0007121, -0.2328, 0.9725, 0.4436, 0.3886, 0.8076, 0.5834, 0.4671, 0.6644, 0.5834, 0.4671, 0.6644, 0.6378, -0.265, 0.7232, -0.0007121, -0.2328, 0.9725, -0.8721, 0.4879, -0.03718, -0.974, 0.2263, 0.009878, -0.6795, 0.2682, 0.6829, -0.6795, 0.2682, 0.6829, -0.6817, 0.5072, 0.5274, -0.8721, 0.4879, -0.03718, -0.5834, 0.4671, -0.6644, -0.7132, 0.264, -0.6494, -0.974, 0.2263, 0.009878, -0.974, 0.2263, 0.009878, -0.8721, 0.4879, -0.03718, -0.5834, 0.4671, -0.6644, 0.05695, 0.5667, -0.8219, -0.0243, 0.289, -0.957, -0.7132, 0.264, -0.6494, -0.7132, 0.264, -0.6494, -0.5834, 0.4671, -0.6644, 0.05695, 0.5667, -0.8219, 0.6817, 0.5072, -0.5274, 0.7778, 0.252, -0.5758, -0.0243, 0.289, -0.957, -0.0243, 0.289, -0.957, 0.05695, 0.5667, -0.8219, 0.6817, 0.5072, -0.5274, 0.8721, 0.4879, 0.03718, 0.974, 0.2263, -0.009878, 0.7778, 0.252, -0.5758, 0.7778, 0.252, -0.5758, 0.6817, 0.5072, -0.5274, 0.8721, 0.4879, 0.03718, 0.5834, 0.4671, 0.6644, 0.7132, 0.264, 0.6494, 0.974, 0.2263, -0.009878, 0.974, 0.2263, -0.009878, 0.8721, 0.4879, 0.03718, 0.5834, 0.4671, 0.6644, 0.4436, 0.3886, 0.8076, 0.0243, 0.289, 0.957, 0.7132, 0.264, 0.6494, 0.7132, 0.264, 0.6494, 0.5834, 0.4671, 0.6644, 0.4436, 0.3886, 0.8076, -0.6817, 0.5072, 0.5274, -0.6795, 0.2682, 0.6829, 0.0243, 0.289, 0.957, 0.0243, 0.289, 0.957, 0.4436, 0.3886, 0.8076, -0.6817, 0.5072, 0.5274, 0.7778, 0.252, -0.5758, 0.7042, -0.2016, -0.6808, -0.006657, -0.2216, -0.9751, -0.006657, -0.2216, -0.9751, -0.0243, 0.289, -0.957, 0.7778, 0.252, -0.5758, -0.0243, 0.289, -0.957, -0.006657, -0.2216, -0.9751, -0.7041, -0.2037, -0.6803, -0.7041, -0.2037, -0.6803, -0.7132, 0.264, -0.6494, -0.0243, 0.289, -0.957, -0.7132, 0.264, -0.6494, -0.7041, -0.2037, -0.6803, -0.9894, -0.1454, -0.003335, -0.9894, -0.1454, -0.003335, -0.974, 0.2263, 0.009878, -0.7132, 0.264, -0.6494, -0.974, 0.2263, 0.009878, -0.9894, -0.1454, -0.003335, -0.7042, -0.2016, 0.6808, -0.7042, -0.2016, 0.6808, -0.6795, 0.2682, 0.6829, -0.974, 0.2263, 0.009878, -0.6795, 0.2682, 0.6829, -0.7042, -0.2016, 0.6808, 0.006657, -0.2216, 0.9751, 0.006657, -0.2216, 0.9751, 0.0243, 0.289, 0.957, -0.6795, 0.2682, 0.6829, 0.0243, 0.289, 0.957, 0.006657, -0.2216, 0.9751, 0.7041, -0.2037, 0.6803, 0.7041, -0.2037, 0.6803, 0.7132, 0.264, 0.6494, 0.0243, 0.289, 0.957, 0.7132, 0.264, 0.6494, 0.7041, -0.2037, 0.6803, 0.9894, -0.1454, 0.003335, 0.9894, -0.1454, 0.003335, 0.974, 0.2263, -0.009879, 0.7132, 0.264, 0.6494, 0.974, 0.2263, -0.009879, 0.9894, -0.1454, 0.003335, 0.7042, -0.2016, -0.6808, 0.7042, -0.2016, -0.6808, 0.7778, 0.252, -0.5758, 0.974, 0.2263, -0.009879, 0.0, -1.0, 0.0, 0.0, -1.0, 0.0, 0.0, -1.0, 0.0, 0.0, -1.0, 0.0, 0.0, -1.0, 0.0, 0.0, -1.0, 0.0, 0.0, -1.0, 0.0, 0.0, -1.0, 0.0, 0.0, -1.0, 0.0, 0.0, -1.0, 0.0, 0.0, -1.0, 0.0, 0.0, -1.0, 0.0, 0.0, -1.0, 0.0, 0.0, -1.0, 0.0, 0.0, -1.0, 0.0, 0.0, -1.0, 0.0, 0.0, -1.0, 0.0, 0.0, -1.0, 0.0, 0.0, -1.0, 0.0, 0.0, -1.0, 0.0, 0.0, -1.0, 0.0, 0.0, -1.0, 0.0, 0.0, -1.0, 0.0, 0.0, -1.0, 0.0, -0.6455, -0.2655, 0.7162, -0.6817, 0.5072, 0.5274, 0.4436, 0.3886, 0.8076, 0.4436, 0.3886, 0.8076, -0.0007125, -0.2328, 0.9725, -0.6455, -0.2655, 0.7162, -0.9876, -0.1569, 0.003523, -0.8721, 0.4879, -0.03718, -0.6817, 0.5072, 0.5274, -0.6817, 0.5072, 0.5274, -0.6455, -0.2655, 0.7162, -0.9876, -0.1569, 0.003523, -0.6378, -0.265, -0.7232, -0.5834, 0.4671, -0.6644, -0.8721, 0.4879, -0.03718, -0.8721, 0.4879, -0.03718, -0.9876, -0.1569, 0.003523, -0.6378, -0.265, -0.7232, 0.0007122, -0.2328, -0.9725, 0.05695, 0.5667, -0.8219, -0.5834, 0.4671, -0.6644, -0.5834, 0.4671, -0.6644, -0.6378, -0.265, -0.7232, 0.0007122, -0.2328, -0.9725, 0.6455, -0.2655, -0.7162, 0.6817, 0.5072, -0.5274, 0.05695, 0.5667, -0.8219, 0.05695, 0.5667, -0.8219, 0.0007122, -0.2328, -0.9725, 0.6455, -0.2655, -0.7162, 0.9876, -0.1569, -0.003523, 0.8721, 0.4879, 0.03718, 0.6817, 0.5072, -0.5274, 0.6817, 0.5072, -0.5274, 0.6455, -0.2655, -0.7162, 0.9876, -0.1569, -0.003523, 0.6378, -0.265, 0.7232, 0.5834, 0.4671, 0.6644, 0.8721, 0.4879, 0.03718, 0.8721, 0.4879, 0.03718, 0.9876, -0.1569, -0.003523, 0.6378, -0.265, 0.7232, -0.0007125, -0.2328, 0.9725, 0.4436, 0.3886, 0.8076, 0.5834, 0.4671, 0.6644, 0.5834, 0.4671, 0.6644, 0.6378, -0.265, 0.7232, -0.0007125, -0.2328, 0.9725, -0.8721, 0.4879, -0.03718, -0.974, 0.2263, 0.009878, -0.6795, 0.2682, 0.6829, -0.6795, 0.2682, 0.6829, -0.6817, 0.5072, 0.5274, -0.8721, 0.4879, -0.03718, -0.5834, 0.4671, -0.6644, -0.7132, 0.264, -0.6494, -0.974, 0.2263, 0.009878, -0.974, 0.2263, 0.009878, -0.8721, 0.4879, -0.03718, -0.5834, 0.4671, -0.6644, 0.05695, 0.5667, -0.8219, -0.0243, 0.289, -0.957, -0.7132, 0.264, -0.6494, -0.7132, 0.264, -0.6494, -0.5834, 0.4671, -0.6644, 0.05695, 0.5667, -0.8219, 0.6817, 0.5072, -0.5274, 0.7778, 0.252, -0.5758, -0.0243, 0.289, -0.957, -0.0243, 0.289, -0.957, 0.05695, 0.5667, -0.8219, 0.6817, 0.5072, -0.5274, 0.8721, 0.4879, 0.03718, 0.974, 0.2263, -0.009879, 0.7778, 0.252, -0.5758, 0.7778, 0.252, -0.5758, 0.6817, 0.5072, -0.5274, 0.8721, 0.4879, 0.03718, 0.5834, 0.4671, 0.6644, 0.7132, 0.264, 0.6494, 0.974, 0.2263, -0.009879, 0.974, 0.2263, -0.009879, 0.8721, 0.4879, 0.03718, 0.5834, 0.4671, 0.6644, 0.4436, 0.3886, 0.8076, 0.0243, 0.289, 0.957, 0.7132, 0.264, 0.6494, 0.7132, 0.264, 0.6494, 0.5834, 0.4671, 0.6644, 0.4436, 0.3886, 0.8076, -0.6817, 0.5072, 0.5274, -0.6795, 0.2682, 0.6829, 0.0243, 0.289, 0.957, 0.0243, 0.289, 0.957, 0.4436, 0.3886, 0.8076, -0.6817, 0.5072, 0.5274, 0.0, 0.2817, 0.9595, 0.0, 0.2817, 0.9595, 0.0, 0.2817, 0.9595, 0.0, 0.2817, 0.9595, 0.0, 0.2817, 0.9595, 0.0, 0.2817, 0.9595, 0.0, 0.9595, -0.2817, 0.0, 0.9595, -0.2817, 0.0, 0.9595, -0.2817, 0.0, 0.9595, -0.2817, 0.0, 0.9595, -0.2817, 0.0, 0.9595, -0.2817, 0.0, -0.2817, -0.9595, 0.0, -0.2817, -0.9595, 0.0, -0.2817, -0.9595, 0.0, -0.2817, -0.9595, 0.0, -0.2817, -0.9595, 0.0, -0.2817, -0.9595, 0.0, -0.9595, 0.2817, 0.0, -0.9595, 0.2817, 0.0, -0.9595, 0.2817, 0.0, -0.9595, 0.2817, 0.0, -0.9595, 0.2817, 0.0, -0.9595, 0.2817, 1.0, 0.0, 0.0, 1.0, 0.0, 0.0, 1.0, 0.0, 0.0, 1.0, 0.0, 0.0, 1.0, 0.0, 0.0, 1.0, 0.0, 0.0, -1.0, 0.0, 0.0, -1.0, 0.0, 0.0, -1.0, 0.0, 0.0, -1.0, 0.0, 0.0, -1.0, 0.0, 0.0, -1.0, 0.0, 0.0, 0.0, 0.9595, -0.2817, 0.0, 0.9595, -0.2817, 0.0, 0.9595, -0.2817, 0.0, 0.9595, -0.2817, 0.0, 0.9595, -0.2817, 0.0, 0.9595, -0.2817, 0.0, -0.2817, -0.9595, 0.0, -0.2817, -0.9595, 0.0, -0.2817, -0.9595, 0.0, -0.2817, -0.9595, 0.0, -0.2817, -0.9595, 0.0, -0.2817, -0.9595, 0.0, -0.9595, 0.2817, 0.0, -0.9595, 0.2817, 0.0, -0.9595, 0.2817, 0.0, -0.9595, 0.2817, 0.0, -0.9595, 0.2817, 0.0, -0.9595, 0.2817, 0.0, 0.2817, 0.9595, 0.0, 0.2817, 0.9595, 0.0, 0.2817, 0.9595, 0.0, 0.2817, 0.9595, 0.0, 0.2817, 0.9595, 0.0, 0.2817, 0.9595, 0.0, 0.9595, -0.2817, 0.0, 0.9595, -0.2817, 0.0, 0.9595, -0.2817, 0.0, 0.9595, -0.2817, 0.0, 0.9595, -0.2817, 0.0, 0.9595, -0.2817, 0.0, -0.2817, -0.9595, 0.0, -0.2817, -0.9595, 0.0, -0.2817, -0.9595, 0.0, -0.2817, -0.9595, 0.0, -0.2817, -0.9595, 0.0, -0.2817, -0.9595, 0.0, -0.9595, 0.2817, 0.0, -0.9595, 0.2817, 0.0, -0.9595, 0.2817, 0.0, -0.9595, 0.2817, 0.0, -0.9595, 0.2817, 0.0, -0.9595, 0.2817, 0.0, 0.2817, 0.9595, 0.0, 0.2817, 0.9595, 0.0, 0.2817, 0.9595, 0.0, 0.2817, 0.9595, 0.0, 0.2817, 0.9595, 0.0, 0.2817, 0.9595, 0.0, 0.9595, -0.2817, 0.0, 0.9595, -0.2817, 0.0, 0.9595, -0.2817, 0.0, 0.9595, -0.2817, 0.0, 0.9595, -0.2817, 0.0, 0.9595, -0.2817, 0.0, -0.2817, -0.9595, 0.0, -0.2817, -0.9595, 0.0, -0.2817, -0.9595, 0.0, -0.2817, -0.9595, 0.0, -0.2817, -0.9595, 0.0, -0.2817, -0.9595, 0.0, -0.9595, 0.2817, 0.0, -0.9595, 0.2817, 0.0, -0.9595, 0.2817, 0.0, -0.9595, 0.2817, 0.0, -0.9595, 0.2817, 0.0, -0.9595, 0.2817, 0.0, 0.2817, 0.9595, 0.0, 0.2817, 0.9595, 0.0, 0.2817, 0.9595, 0.0, 0.2817, 0.9595, 0.0, 0.2817, 0.9595, 0.0, 0.2817, 0.9595, 0.0, 0.9595, -0.2817, 0.0, 0.9595, -0.2817, 0.0, 0.9595, -0.2817, 0.0, 0.9595, -0.2817, 0.0, 0.9595, -0.2817, 0.0, 0.9595, -0.2817, 0.0, -0.2817, -0.9595, 0.0, -0.2817, -0.9595, 0.0, -0.2817, -0.9595, 0.0, -0.2817, -0.9595, 0.0, -0.2817, -0.9595, 0.0, -0.2817, -0.9595, 0.0, -0.9595, 0.2817, 0.0, -0.9595, 0.2817, 0.0, -0.9595, 0.2817, 0.0, -0.9595, 0.2817, 0.0, -0.9595, 0.2817, 0.0, -0.9595, 0.2817, 0.0, 0.2817, 0.9595, 0.0, 0.2817, 0.9595, 0.0, 0.2817, 0.9595, 0.0, 0.2817, 0.9595, 0.0, 0.2817, 0.9595, 0.0, 0.2817, 0.9595, 0.0, 0.9595, -0.2817, 0.0, 0.9595, -0.2817, 0.0, 0.9595, -0.2817, 0.0, 0.9595, -0.2817, 0.0, 0.9595, -0.2817, 0.0, 0.9595, -0.2817, 0.0, -0.2817, -0.9595, 0.0, -0.2817, -0.9595, 0.0, -0.2817, -0.9595, 0.0, -0.2817, -0.9595, 0.0, -0.2817, -0.9595, 0.0, -0.2817, -0.9595, 0.0, -0.9595, 0.2817, 0.0, -0.9595, 0.2817, 0.0, -0.9595, 0.2817, 0.0, -0.9595, 0.2817, 0.0, -0.9595, 0.2817, 0.0, -0.9595, 0.2817, 0.0, 0.2817, 0.9595, 0.0, 0.2817, 0.9595, 0.0, 0.2817, 0.9595, 0.0, 0.2817, 0.9595, 0.0, 0.2817, 0.9595, 0.0, 0.2817, 0.9595, 0.0, 0.9595, -0.2817, 0.0, 0.9595, -0.2817, 0.0, 0.9595, -0.2817, 0.0, 0.9595, -0.2817, 0.0, 0.9595, -0.2817, 0.0, 0.9595, -0.2817, 0.0, -0.2817, -0.9595, 0.0, -0.2817, -0.9595, 0.0, -0.2817, -0.9595, 0.0, -0.2817, -0.9595, 0.0, -0.2817, -0.9595, 0.0, -0.2817, -0.9595, 0.0, -0.9595, 0.2817, 0.0, -0.9595, 0.2817, 0.0, -0.9595, 0.2817, 0.0, -0.9595, 0.2817, 0.0, -0.9595, 0.2817, 0.0, -0.9595, 0.2817, 0.0, 0.2817, 0.9595, 0.0, 0.2817, 0.9595, 0.0, 0.2817, 0.9595, 0.0, 0.2817, 0.9595, 0.0, 0.2817, 0.9595, 0.0, 0.2817, 0.9595, 0.0, 0.9595, -0.2817, 0.0, 0.9595, -0.2817, 0.0, 0.9595, -0.2817, 0.0, 0.9595, -0.2817, 0.0, 0.9595, -0.2817, 0.0, 0.9595, -0.2817, 0.0, -0.2817, -0.9595, 0.0, -0.2817, -0.9595, 0.0, -0.2817, -0.9595, 0.0, -0.2817, -0.9595, 0.0, -0.2817, -0.9595, 0.0, -0.2817, -0.9595, 0.0, -0.9595, 0.2817, 0.0, -0.9595, 0.2817, 0.0, -0.9595, 0.2817, 0.0, -0.9595, 0.2817, 0.0, -0.9595, 0.2817, 0.0, -0.9595, 0.2817, 0.0, 0.2817, 0.9595, 0.0, 0.2817, 0.9595, 0.0, 0.2817, 0.9595, 0.0, 0.2817, 0.9595, 0.0, 0.2817, 0.9595, 0.0, 0.2817, 0.9595, 0.0, 0.9595, -0.2817, 0.0, 0.9595, -0.2817, 0.0, 0.9595, -0.2817, 0.0, 0.9595, -0.2817, 0.0, 0.9595, -0.2817, 0.0, 0.9595, -0.2817, 0.0, -0.2817, -0.9595, 0.0, -0.2817, -0.9595, 0.0, -0.2817, -0.9595, 0.0, -0.2817, -0.9595, 0.0, -0.2817, -0.9595, 0.0, -0.2817, -0.9595, 0.0, -0.9595, 0.2817, 0.0, -0.9595, 0.2817, 0.0, -0.9595, 0.2817, 0.0, -0.9595, 0.2817, 0.0, -0.9595, 0.2817, 0.0, -0.9595, 0.2817, 0.0, 0.2817, 0.9595, 0.0, 0.2817, 0.9595, 0.0, 0.2817, 0.9595, 0.0, 0.2817, 0.9595, 0.0, 0.2817, 0.9595, 0.0, 0.2817, 0.9595, 0.0, 0.9595, -0.2817, 0.0, 0.9595, -0.2817, 0.0, 0.9595, -0.2817, 0.0, 0.9595, -0.2817, 0.0, 0.9595, -0.2817, 0.0, 0.9595, -0.2817, 0.0, -0.2817, -0.9595, 0.0, -0.2817, -0.9595, 0.0, -0.2817, -0.9595, 0.0, -0.2817, -0.9595, 0.0, -0.2817, -0.9595, 0.0, -0.2817, -0.9595, 0.0, -0.9595, 0.2817, 0.0, -0.9595, 0.2817, 0.0, -0.9595, 0.2817, 0.0, -0.9595, 0.2817, 0.0, -0.9595, 0.2817, 0.0, -0.9595, 0.2817, 0.0, 0.2817, 0.9595, 0.0, 0.2817, 0.9595, 0.0, 0.2817, 0.9595, 0.0, 0.2817, 0.9595, 0.0, 0.2817, 0.9595, 0.0, 0.2817, 0.9595, 0.0, 0.9595, -0.2817, 0.0, 0.9595, -0.2817, 0.0, 0.9595, -0.2817, 0.0, 0.9595, -0.2817, 0.0, 0.9595, -0.2817, 0.0, 0.9595, -0.2817, 0.0, -0.2817, -0.9595, 0.0, -0.2817, -0.9595, 0.0, -0.2817, -0.9595, 0.0, -0.2817, -0.9595, 0.0, -0.2817, -0.9595, 0.0, -0.2817, -0.9595, 0.0, -0.9595, 0.2817, 0.0, -0.9595, 0.2817, 0.0, -0.9595, 0.2817, 0.0, -0.9595, 0.2817, 0.0, -0.9595, 0.2817, 0.0, -0.9595, 0.2817, 0.0, 0.2817, 0.9595, 0.0, 0.2817, 0.9595, 0.0, 0.2817, 0.9595, 0.0, 0.2817, 0.9595, 0.0, 0.2817, 0.9595, 0.0, 0.2817, 0.9595, 0.0, 0.9595, -0.2817, 0.0, 0.9595, -0.2817, 0.0, 0.9595, -0.2817, 0.0, 0.9595, -0.2817, 0.0, 0.9595, -0.2817, 0.0, 0.9595, -0.2817, 0.0, -0.2817, -0.9595, 0.0, -0.2817, -0.9595, 0.0, -0.2817, -0.9595, 0.0, -0.2817, -0.9595, 0.0, -0.2817, -0.9595, 0.0, -0.2817, -0.9595, 0.0, -0.9595, 0.2817, 0.0, -0.9595, 0.2817, 0.0, -0.9595, 0.2817, 0.0, -0.9595, 0.2817, 0.0, -0.9595, 0.2817, 0.0, -0.9595, 0.2817, 0.0, 0.2817, 0.9595, 0.0, 0.2817, 0.9595, 0.0, 0.2817, 0.9595, 0.0, 0.2817, 0.9595, 0.0, 0.2817, 0.9595, 0.0, 0.2817, 0.9595, 0.0, 0.9595, -0.2817, 0.0, 0.9595, -0.2817, 0.0, 0.9595, -0.2817, 0.0, 0.9595, -0.2817, 0.0, 0.9595, -0.2817, 0.0, 0.9595, -0.2817, 0.0, -0.2817, -0.9595, 0.0, -0.2817, -0.9595, 0.0, -0.2817, -0.9595, 0.0, -0.2817, -0.9595, 0.0, -0.2817, -0.9595, 0.0, -0.2817, -0.9595, 0.0, -0.9595, 0.2817, 0.0, -0.9595, 0.2817, 0.0, -0.9595, 0.2817, 0.0, -0.9595, 0.2817, 0.0, -0.9595, 0.2817, 0.0, -0.9595, 0.2817, 0.0, 0.2817, 0.9595, 0.0, 0.2817, 0.9595, 0.0, 0.2817, 0.9595, 0.0, 0.2817, 0.9595, 0.0, 0.2817, 0.9595, 0.0, 0.2817, 0.9595, 0.0, 0.7684, 0.6399, 0.0, 0.7684, 0.6399, 0.0, 0.7684, 0.6399, 0.0, 0.7684, 0.6399, 0.0, 0.7684, 0.6399, 0.0, 0.7684, 0.6399, 0.813, 0.5586, -0.164, 0.813, 0.5586, -0.164, 0.813, 0.5586, -0.164, 0.813, 0.5586, -0.164, 0.813, 0.5586, -0.164, 0.813, 0.5586, -0.164, 0.0, 0.3005, -0.9538, 0.0, 0.3005, -0.9538, 0.0, 0.3005, -0.9538, 0.0, 0.3005, -0.9538, 0.0, 0.3005, -0.9538, 0.0, 0.3005, -0.9538, -0.813, 0.5586, -0.164, -0.813, 0.5586, -0.164, -0.813, 0.5586, -0.164, -0.813, 0.5586, -0.164, -0.813, 0.5586, -0.164, -0.813, 0.5586, -0.164, 0.0, 0.7684, 0.6399, 0.0, 0.7684, 0.6399, 0.0, 0.7684, 0.6399, 0.0, 0.7684, 0.6399, 0.0, 0.7684, 0.6399, 0.0, 0.7684, 0.6399, 0.813, 0.5586, -0.164, 0.813, 0.5586, -0.164, 0.813, 0.5586, -0.164, 0.813, 0.5586, -0.164, 0.813, 0.5586, -0.164, 0.813, 0.5586, -0.164, 0.0, 0.3005, -0.9538, 0.0, 0.3005, -0.9538, 0.0, 0.3005, -0.9538, 0.0, 0.3005, -0.9538, 0.0, 0.3005, -0.9538, 0.0, 0.3005, -0.9538, -0.813, 0.5586, -0.164, -0.813, 0.5586, -0.164, -0.813, 0.5586, -0.164, -0.813, 0.5586, -0.164, -0.813, 0.5586, -0.164, -0.813, 0.5586, -0.164, 0.0, 0.7684, 0.6399, 0.0, 0.7684, 0.6399, 0.0, 0.7684, 0.6399, 0.0, 0.7684, 0.6399, 0.0, 0.7684, 0.6399, 0.0, 0.7684, 0.6399, 0.813, 0.5586, -0.164, 0.813, 0.5586, -0.164, 0.813, 0.5586, -0.164, 0.813, 0.5586, -0.164, 0.813, 0.5586, -0.164, 0.813, 0.5586, -0.164, 0.0, 0.3005, -0.9538, 0.0, 0.3005, -0.9538, 0.0, 0.3005, -0.9538, 0.0, 0.3005, -0.9538, 0.0, 0.3005, -0.9538, 0.0, 0.3005, -0.9538, -0.813, 0.5586, -0.164, -0.813, 0.5586, -0.164, -0.813, 0.5586, -0.164, -0.813, 0.5586, -0.164, -0.813, 0.5586, -0.164, -0.813, 0.5586, -0.164, 0.0, 0.7684, 0.6399, 0.0, 0.7684, 0.6399, 0.0, 0.7684, 0.6399, 0.0, 0.7684, 0.6399, 0.0, 0.7684, 0.6399, 0.0, 0.7684, 0.6399, 0.813, 0.5586, -0.164, 0.813, 0.5586, -0.164, 0.813, 0.5586, -0.164, 0.813, 0.5586, -0.164, 0.813, 0.5586, -0.164, 0.813, 0.5586, -0.164, 0.0, 0.3005, -0.9538, 0.0, 0.3005, -0.9538, 0.0, 0.3005, -0.9538, 0.0, 0.3005, -0.9538, 0.0, 0.3005, -0.9538, 0.0, 0.3005, -0.9538, -0.813, 0.5586, -0.164, -0.813, 0.5586, -0.164, -0.813, 0.5586, -0.164, -0.813, 0.5586, -0.164, -0.813, 0.5586, -0.164, -0.813, 0.5586, -0.164, 0.0, 0.7684, 0.6399, 0.0, 0.7684, 0.6399, 0.0, 0.7684, 0.6399, 0.0, 0.7684, 0.6399, 0.0, 0.7684, 0.6399, 0.0, 0.7684, 0.6399, 0.813, 0.5586, -0.164, 0.813, 0.5586, -0.164, 0.813, 0.5586, -0.164, 0.813, 0.5586, -0.164, 0.813, 0.5586, -0.164, 0.813, 0.5586, -0.164, 0.0, 0.3005, -0.9538, 0.0, 0.3005, -0.9538, 0.0, 0.3005, -0.9538, 0.0, 0.3005, -0.9538, 0.0, 0.3005, -0.9538, 0.0, 0.3005, -0.9538, -0.813, 0.5586, -0.164, -0.813, 0.5586, -0.164, -0.813, 0.5586, -0.164, -0.813, 0.5586, -0.164, -0.813, 0.5586, -0.164, -0.813, 0.5586, -0.164, 0.0, 0.7684, 0.6399, 0.0, 0.7684, 0.6399, 0.0, 0.7684, 0.6399, 0.0, 0.7684, 0.6399, 0.0, 0.7684, 0.6399, 0.0, 0.7684, 0.6399, 0.813, 0.5586, -0.164, 0.813, 0.5586, -0.164, 0.813, 0.5586, -0.164, 0.813, 0.5586, -0.164, 0.813, 0.5586, -0.164, 0.813, 0.5586, -0.164, 0.0, 0.3005, -0.9538, 0.0, 0.3005, -0.9538, 0.0, 0.3005, -0.9538, 0.0, 0.3005, -0.9538, 0.0, 0.3005, -0.9538, 0.0, 0.3005, -0.9538, -0.813, 0.5586, -0.164, -0.813, 0.5586, -0.164, -0.813, 0.5586, -0.164, -0.813, 0.5586, -0.164, -0.813, 0.5586, -0.164, -0.813, 0.5586, -0.164, 0.0, 0.7685, 0.6399, 0.0, 0.7685, 0.6399, 0.0, 0.7684, 0.6399, 0.0, 0.7684, 0.6399, 0.0, 0.7684, 0.6399, 0.0, 0.7685, 0.6399, 0.813, 0.5586, -0.164, 0.813, 0.5586, -0.164, 0.813, 0.5586, -0.164, 0.813, 0.5586, -0.164, 0.813, 0.5586, -0.164, 0.813, 0.5586, -0.164, 0.0, 0.3005, -0.9538, 0.0, 0.3005, -0.9538, 0.0, 0.3005, -0.9538, 0.0, 0.3005, -0.9538, 0.0, 0.3005, -0.9538, 0.0, 0.3005, -0.9538, -0.813, 0.5586, -0.164, -0.813, 0.5586, -0.164, -0.813, 0.5586, -0.164, -0.813, 0.5586, -0.164, -0.813, 0.5586, -0.164, -0.813, 0.5586, -0.164, -2.779e-05, 0.1318, 0.9913, -3.649e-05, 0.3803, 0.9249, 5.729e-08, 0.3672, 0.9301, 5.729e-08, 0.3672, 0.9301, 8.084e-07, 0.1314, 0.9913, -2.779e-05, 0.1318, 0.9913, 0.0, 1.0, 0.0, 0.0, 1.0, 0.0, 0.0, 1.0, 0.0, 0.0, 1.0, 0.0, 0.0, 1.0, 0.0, 0.0, 1.0, 0.0, -5.507e-08, -0.6295, -0.777, 3.341e-05, -0.1411, -0.99, 0.0, -0.1406, -0.9901, 0.0, -0.1406, -0.9901, 0.0, -0.595, -0.8037, -5.507e-08, -0.6295, -0.777, 0.0, -1.0, 0.0, 0.0, -1.0, 0.0, 0.0, -1.0, 0.0, 0.0, -1.0, 0.0, 0.0, -1.0, 0.0, 0.0, -1.0, 0.0, 1.0, 0.0, 0.0, 1.0, 0.0, 0.0, 1.0, 0.0, 0.0, 1.0, 0.0, 0.0, 1.0, -2.594e-09, 0.0, 1.0, 0.0, 0.0, -1.0, -4.47e-06, -4.184e-05, -1.0, 0.0, 0.0, -1.0, -9.029e-08, -8.858e-07, -1.0, -9.029e-08, -8.858e-07, -1.0, -4.332e-06, -4.163e-05, -1.0, -4.47e-06, -4.184e-05, -1.0, 0.0, 0.0, -1.0, 1.56e-06, -1.404e-06, -1.0, 1.62e-06, -3.836e-07, -1.0, 1.62e-06, -3.836e-07, -1.0, 0.0, 0.0, -1.0, 0.0, 0.0, 0.0, -0.1497, -0.9887, 0.0, -0.245, -0.9695, 0.0, -0.245, -0.9695, 0.0, -0.245, -0.9695, -2.305e-05, -0.1497, -0.9887, 0.0, -0.1497, -0.9887, 1.0, 0.0, 0.0, 1.0, -4.882e-08, 0.0, 1.0, -5.577e-08, 0.0, 1.0, -5.577e-08, 0.0, 1.0, 0.0, 0.0, 1.0, 0.0, 0.0, 0.0, 0.2566, 0.9665, -2.73e-08, 0.1528, 0.9883, 9.978e-06, 0.1528, 0.9883, 9.978e-06, 0.1528, 0.9883, 0.0, 0.2566, 0.9665, 0.0, 0.2566, 0.9665, 3.341e-05, -0.1411, -0.99, 0.0, -0.1497, -0.9887, -2.305e-05, -0.1497, -0.9887, -2.305e-05, -0.1497, -0.9887, 0.0, -0.1406, -0.9901, 3.341e-05, -0.1411, -0.99, -1.0, 1.56e-06, -1.404e-06, -1.0, -4.47e-06, -4.184e-05, -1.0, -4.332e-06, -4.163e-05, -1.0, -4.332e-06, -4.163e-05, -1.0, 1.62e-06, -3.836e-07, -1.0, 1.56e-06, -1.404e-06, -2.73e-08, 0.1528, 0.9883, -2.779e-05, 0.1318, 0.9913, 8.084e-07, 0.1314, 0.9913, 8.084e-07, 0.1314, 0.9913, 9.978e-06, 0.1528, 0.9883, -2.73e-08, 0.1528, 0.9883, 1.0, -4.882e-08, 0.0, 1.0, 0.0, 0.0, 1.0, -2.594e-09, 0.0, 1.0, -2.594e-09, 0.0, 1.0, -5.577e-08, 0.0, 1.0, -4.882e-08, 0.0, -1.0, 0.0, 0.0, -1.0, 0.0, 0.0, -1.0, 0.0, 0.0, -1.0, 0.0, 0.0, -1.0, -9.029e-08, -8.858e-07, -1.0, 0.0, 0.0, -3.649e-05, 0.3803, 0.9249, 0.0, -0.03873, 0.9992, 0.0, -0.03873, 0.9992, 0.0, -0.03873, 0.9992, 5.729e-08, 0.3672, 0.9301, -3.649e-05, 0.3803, 0.9249, 1.0, 0.0, 0.0, 1.0, 0.0, 0.0, 1.0, 0.0, 0.0, 1.0, 0.0, 0.0, 1.0, 0.0, 0.0, 1.0, 0.0, 0.0, 0.0, 0.0385, -0.9993, -5.507e-08, -0.6295, -0.777, 0.0, -0.595, -0.8037, 0.0, -0.595, -0.8037, 0.0, 0.0385, -0.9993, 0.0, 0.0385, -0.9993, 6.492e-07, 0.1318, 0.9913, -3.331e-08, 0.3803, 0.9249, 5.729e-08, 0.3672, 0.9301, 5.729e-08, 0.3672, 0.9301, 8.084e-07, 0.1314, 0.9913, 6.492e-07, 0.1318, 0.9913, 0.0, 1.0, 0.0, 0.0, 1.0, 0.0, 0.0, 1.0, 0.0, 0.0, 1.0, 0.0, 0.0, 1.0, 0.0, 0.0, 1.0, 0.0, -5.507e-08, -0.6295, -0.777, 3.341e-05, -0.1411, -0.99, 0.0, -0.1406, -0.9901, 0.0, -0.1406, -0.9901, 0.0, -0.595, -0.8037, -5.507e-08, -0.6295, -0.777, 0.0, -1.0, 0.0, 0.0, -1.0, 0.0, 0.0, -1.0, 0.0, 0.0, -1.0, 0.0, 0.0, -1.0, 0.0, 0.0, -1.0, 0.0, 1.0, -4.547e-10, 0.0, 1.0, -3.996e-09, 0.0, 1.0, -1.089e-08, 0.0, 1.0, -1.089e-08, 0.0, 1.0, 0.0, 0.0, 1.0, -4.547e-10, 0.0, -1.0, -4.403e-06, -4.224e-05, -1.0, -1.05e-08, 0.0, -1.0, -1.086e-07, -8.942e-07, -1.0, -1.086e-07, -8.942e-07, -1.0, -4.265e-06, -4.202e-05, -1.0, -4.403e-06, -4.224e-05, -1.0, -1.312e-07, 0.0, -1.0, 1.604e-06, -1.417e-06, -1.0, 1.634e-06, -3.873e-07, -1.0, 1.634e-06, -3.873e-07, -1.0, -2.229e-07, 0.0, -1.0, -1.312e-07, 0.0, 0.0, -0.1497, -0.9887, 0.0, -0.245, -0.9695, 0.0, -0.245, -0.9695, 0.0, -0.245, -0.9695, -9.649e-06, -0.1497, -0.9887, 0.0, -0.1497, -0.9887, 1.0, -8.576e-08, 0.0, 1.0, 0.0, 0.0, 1.0, -9.394e-09, 0.0, 1.0, -9.394e-09, 0.0, 1.0, -1.033e-07, 0.0, 1.0, -8.576e-08, 0.0, 0.0, 0.2566, 0.9665, -2.826e-08, 0.1528, 0.9883, 9.978e-06, 0.1528, 0.9883, 9.978e-06, 0.1528, 0.9883, 0.0, 0.2566, 0.9665, 0.0, 0.2566, 0.9665, 3.341e-05, -0.1411, -0.99, 0.0, -0.1497, -0.9887, -9.649e-06, -0.1497, -0.9887, -9.649e-06, -0.1497, -0.9887, 0.0, -0.1406, -0.9901, 3.341e-05, -0.1411, -0.99, -1.0, 1.604e-06, -1.417e-06, -1.0, -4.403e-06, -4.224e-05, -1.0, -4.265e-06, -4.202e-05, -1.0, -4.265e-06, -4.202e-05, -1.0, 1.634e-06, -3.873e-07, -1.0, 1.604e-06, -1.417e-06, -2.826e-08, 0.1528, 0.9883, 6.492e-07, 0.1318, 0.9913, 8.084e-07, 0.1314, 0.9913, 8.084e-07, 0.1314, 0.9913, 9.978e-06, 0.1528, 0.9883, -2.826e-08, 0.1528, 0.9883, 1.0, 0.0, 0.0, 1.0, -4.547e-10, 0.0, 1.0, 0.0, 0.0, 1.0, 0.0, 0.0, 1.0, -9.394e-09, 0.0, 1.0, 0.0, 0.0, -1.0, -1.05e-08, 0.0, -1.0, 1.646e-07, 0.0, -1.0, 1.401e-07, 0.0, -1.0, 1.401e-07, 0.0, -1.0, -1.086e-07, -8.942e-07, -1.0, -1.05e-08, 0.0, -3.331e-08, 0.3803, 0.9249, 0.0, -0.03873, 0.9992, 0.0, -0.03873, 0.9992, 0.0, -0.03873, 0.9992, 5.729e-08, 0.3672, 0.9301, -3.331e-08, 0.3803, 0.9249, 1.0, -3.996e-09, 0.0, 1.0, 8.355e-08, 0.0, 1.0, 7.054e-08, 0.0, 1.0, 7.054e-08, 0.0, 1.0, -1.089e-08, 0.0, 1.0, -3.996e-09, 0.0, 0.0, 0.0385, -0.9993, -5.507e-08, -0.6295, -0.777, 0.0, -0.595, -0.8037, 0.0, -0.595, -0.8037, 0.0, 0.0385, -0.9993, 0.0, 0.0385, -0.9993, 6.446e-07, 0.1318, 0.9913, -3.649e-05, 0.3803, 0.9249, 5.729e-08, 0.3672, 0.9301, 5.729e-08, 0.3672, 0.9301, 8.084e-07, 0.1314, 0.9913, 6.446e-07, 0.1318, 0.9913, 0.0, 1.0, 0.0, 0.0, 1.0, 0.0, 0.0, 1.0, 0.0, 0.0, 1.0, 0.0, 0.0, 1.0, 0.0, 0.0, 1.0, 0.0, -5.507e-08, -0.6295, -0.777, 3.344e-05, -0.1412, -0.99, 0.0, -0.1406, -0.9901, 0.0, -0.1406, -0.9901, 0.0, -0.595, -0.8037, -5.507e-08, -0.6295, -0.777, 0.0, -1.0, 0.0, 0.0, -1.0, 0.0, 0.0, -1.0, 0.0, 0.0, -1.0, 0.0, 0.0, -1.0, 0.0, 0.0, -1.0, 0.0, 1.0, 0.0, 0.0, 1.0, 0.0, 0.0, 1.0, 0.0, 0.0, 1.0, 0.0, 0.0, 1.0, 0.0, 0.0, 1.0, 0.0, 0.0, -1.0, -4.621e-06, -4.342e-05, -1.0, 2.099e-08, 0.0, -1.0, -5.179e-08, -9.193e-07, -1.0, -5.179e-08, -9.193e-07, -1.0, -4.472e-06, -4.32e-05, -1.0, -4.621e-06, -4.342e-05, -1.0, -2.624e-07, 0.0, -1.0, 1.798e-06, -1.457e-06, -1.0, 1.8e-06, -3.981e-07, -1.0, 1.8e-06, -3.981e-07, -1.0, -4.458e-07, 0.0, -1.0, -2.624e-07, 0.0, 0.0, -0.1497, -0.9887, 0.0, -0.245, -0.9695, 0.0, -0.245, -0.9695, 0.0, -0.245, -0.9695, 2.444e-09, -0.1497, -0.9887, 0.0, -0.1497, -0.9887, 1.0, 0.0, 0.0, 1.0, 0.0, 0.0, 1.0, 0.0, 0.0, 1.0, 0.0, 0.0, 1.0, 0.0, 0.0, 1.0, 0.0, 0.0, 0.0, 0.2566, 0.9665, -3.112e-08, 0.1528, 0.9883, 9.978e-06, 0.1528, 0.9883, 9.978e-06, 0.1528, 0.9883, 0.0, 0.2566, 0.9665, 0.0, 0.2566, 0.9665, 3.344e-05, -0.1412, -0.99, 0.0, -0.1497, -0.9887, 2.444e-09, -0.1497, -0.9887, 2.444e-09, -0.1497, -0.9887, 0.0, -0.1406, -0.9901, 3.344e-05, -0.1412, -0.99, -1.0, 1.798e-06, -1.457e-06, -1.0, -4.621e-06, -4.342e-05, -1.0, -4.472e-06, -4.32e-05, -1.0, -4.472e-06, -4.32e-05, -1.0, 1.8e-06, -3.981e-07, -1.0, 1.798e-06, -1.457e-06, -3.112e-08, 0.1528, 0.9883, 6.446e-07, 0.1318, 0.9913, 8.084e-07, 0.1314, 0.9913, 8.084e-07, 0.1314, 0.9913, 9.978e-06, 0.1528, 0.9883, -3.112e-08, 0.1528, 0.9883, 1.0, 0.0, 0.0, 1.0, 0.0, 0.0, 1.0, 0.0, 0.0, 1.0, 0.0, 0.0, 1.0, 0.0, 0.0, 1.0, 0.0, 0.0, -1.0, 2.099e-08, 0.0, -1.0, -3.293e-07, 0.0, -1.0, -2.803e-07, 0.0, -1.0, -2.803e-07, 0.0, -1.0, -5.179e-08, -9.193e-07, -1.0, 2.099e-08, 0.0, -3.649e-05, 0.3803, 0.9249, 0.0, -0.03873, 0.9992, 0.0, -0.03873, 0.9992, 0.0, -0.03873, 0.9992, 5.729e-08, 0.3672, 0.9301, -3.649e-05, 0.3803, 0.9249, 1.0, 0.0, 0.0, 1.0, 0.0, 0.0, 1.0, 0.0, 0.0, 1.0, 0.0, 0.0, 1.0, 0.0, 0.0, 1.0, 0.0, 0.0, 0.0, 0.0385, -0.9993, -5.507e-08, -0.6295, -0.777, 0.0, -0.595, -0.8037, 0.0, -0.595, -0.8037, 0.0, 0.0385, -0.9993, 0.0, 0.0385, -0.9993, -2.779e-05, 0.1318, 0.9913, -3.649e-05, 0.3803, 0.9249, 5.729e-08, 0.3672, 0.9301, 5.729e-08, 0.3672, 0.9301, 8.084e-07, 0.1314, 0.9913, -2.779e-05, 0.1318, 0.9913, 0.0, 1.0, 0.0, 0.0, 1.0, 0.0, 0.0, 1.0, 0.0, 0.0, 1.0, 0.0, 0.0, 1.0, 0.0, 0.0, 1.0, 0.0, -5.507e-08, -0.6295, -0.777, 3.341e-05, -0.1411, -0.99, 0.0, -0.1406, -0.9901, 0.0, -0.1406, -0.9901, 0.0, -0.595, -0.8037, -5.507e-08, -0.6295, -0.777, 0.0, -1.0, 0.0, 0.0, -1.0, 0.0, 0.0, -1.0, 0.0, 0.0, -1.0, 0.0, 0.0, -1.0, 0.0, 0.0, -1.0, 0.0, 1.0, 0.0, 0.0, 1.0, 0.0, 0.0, 1.0, 0.0, 0.0, 1.0, 0.0, 0.0, 1.0, 1.297e-09, 0.0, 1.0, 0.0, 0.0, -1.0, -4.438e-06, -4.204e-05, -1.0, 0.0, 0.0, -1.0, -9.074e-08, -8.9e-07, -1.0, -9.074e-08, -8.9e-07, -1.0, -4.311e-06, -4.182e-05, -1.0, -4.438e-06, -4.204e-05, -1.0, -6.559e-08, 0.0, -1.0, 1.531e-06, -1.411e-06, -1.0, 1.576e-06, -3.854e-07, -1.0, 1.576e-06, -3.854e-07, -1.0, -1.114e-07, 0.0, -1.0, -6.559e-08, 0.0, 0.0, -0.1497, -0.9887, 0.0, -0.245, -0.9695, 0.0, -0.245, -0.9695, 0.0, -0.245, -0.9695, -2.305e-05, -0.1497, -0.9887, 0.0, -0.1497, -0.9887, 1.0, 0.0, 0.0, 1.0, 2.441e-08, 0.0, 1.0, 2.789e-08, 0.0, 1.0, 2.789e-08, 0.0, 1.0, 0.0, 0.0, 1.0, 0.0, 0.0, 0.0, 0.2566, 0.9665, -2.778e-08, 0.1528, 0.9883, 9.978e-06, 0.1528, 0.9883, 9.978e-06, 0.1528, 0.9883, 0.0, 0.2566, 0.9665, 0.0, 0.2566, 0.9665, 3.341e-05, -0.1411, -0.99, 0.0, -0.1497, -0.9887, -2.305e-05, -0.1497, -0.9887, -2.305e-05, -0.1497, -0.9887, 0.0, -0.1406, -0.9901, 3.341e-05, -0.1411, -0.99, -1.0, 1.531e-06, -1.411e-06, -1.0, -4.438e-06, -4.204e-05, -1.0, -4.311e-06, -4.182e-05, -1.0, -4.311e-06, -4.182e-05, -1.0, 1.576e-06, -3.854e-07, -1.0, 1.531e-06, -1.411e-06, -2.778e-08, 0.1528, 0.9883, -2.779e-05, 0.1318, 0.9913, 8.084e-07, 0.1314, 0.9913, 8.084e-07, 0.1314, 0.9913, 9.978e-06, 0.1528, 0.9883, -2.778e-08, 0.1528, 0.9883, 1.0, 2.441e-08, 0.0, 1.0, 0.0, 0.0, 1.0, 1.297e-09, 0.0, 1.0, 1.297e-09, 0.0, 1.0, 2.789e-08, 0.0, 1.0, 2.441e-08, 0.0, -1.0, 0.0, 0.0, -1.0, 0.0, 0.0, -1.0, 0.0, 0.0, -1.0, 0.0, 0.0, -1.0, -9.074e-08, -8.9e-07, -1.0, 0.0, 0.0, -3.649e-05, 0.3803, 0.9249, 0.0, -0.03873, 0.9992, 0.0, -0.03873, 0.9992, 0.0, -0.03873, 0.9992, 5.729e-08, 0.3672, 0.9301, -3.649e-05, 0.3803, 0.9249, 1.0, 0.0, 0.0, 1.0, 0.0, 0.0, 1.0, 0.0, 0.0, 1.0, 0.0, 0.0, 1.0, 0.0, 0.0, 1.0, 0.0, 0.0, 0.0, 0.0385, -0.9993, -5.507e-08, -0.6295, -0.777, 0.0, -0.595, -0.8037, 0.0, -0.595, -0.8037, 0.0, 0.0385, -0.9993, 0.0, 0.0385, -0.9993])] * 3)])

# ---- objects
ob_camera = bpy.data.objects.new('Camera', cam_camera)
ob_seat = bpy.data.objects.new('Seat', me_seat)
ob_sun = bpy.data.objects.new('Sun', light_sun)
ob_sun_001 = bpy.data.objects.new('Sun.001', light_sun_001)

# ---- transforms, parenting, visibility, modifiers, constraints
ob_camera.location = (2.545, -2.33, 2.123)
ob_camera.rotation_euler = (1.249, -2.402e-07, 0.8289)
ob_camera.lock_rotations_4d = False
ob_camera.empty_display_type = 'ARROWS'
ob_camera.color = (0.0, 0.0, 0.0, 0.0)
ob_camera.display_type = 'WIRE'
ob_camera.lineart.crease_threshold = 0.0
ob_seat.location = (-1.155e-09, 0.02642, 0.0)
ob_seat.rotation_euler = (1.571, -0.0, 0.5464)
ob_seat.scale = (0.3385, 0.3385, 0.3385)
ob_seat.color = (0.8, 0.8, 0.8, 1.0)
ob_sun.location = (-0.8796, -0.4065, 2.823)
_c = ob_sun.constraints.new('DAMPED_TRACK'); _c.name = 'Damped Track'
_c.target = ob_seat
_c.track_axis = 'TRACK_NEGATIVE_Z'
ob_sun_001.location = (5.099, 0.1147, -0.8988)
_c = ob_sun_001.constraints.new('DAMPED_TRACK'); _c.name = 'Damped Track'
_c.target = ob_seat
_c.track_axis = 'TRACK_NEGATIVE_Z'

# ---- collection membership
col_collection.objects.link(ob_camera)
col_collection.objects.link(ob_seat)
col_lights.objects.link(ob_sun)
col_lights.objects.link(ob_sun_001)

# ---- scene / render settings (as saved in the file)
scene.camera = ob_camera
scene.frame_start = 1; scene.frame_end = 47; scene.frame_set(5)
scene.render.engine = 'BLENDER_EEVEE_NEXT'
scene.render.image_settings.file_format = 'FFMPEG'
scene.render.image_settings.color_mode = 'RGB'
scene.render.resolution_x = 1080
scene.cycles.samples = 128
scene.cycles.sampling_pattern = 'TABULATED_SOBOL'
scene.eevee.use_gtao = True
scene.eevee.use_raytracing = True
scene.view_settings.view_transform = 'Filmic'
bpy.context.view_layer.update()
